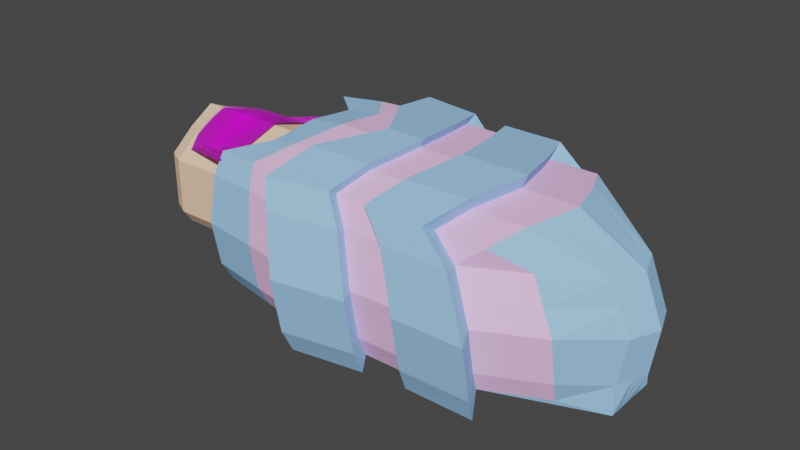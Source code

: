 # Source: baby.blend  (saved by Blender 2.93.21; exported with 4.5.12 LTS)
import bpy
from mathutils import Matrix  # noqa: F401  (used for matrix-valued properties, if any)

bpy.ops.wm.read_factory_settings(use_empty=True)
scene = bpy.context.scene
scene.name = 'Scene'

# ---- collections
col_collection = bpy.data.collections.new('Collection'); scene.collection.children.link(col_collection)

# ---- images (referenced by path relative to the original .blend; pixels are not part of the script)
import os
ASSET_DIR = os.environ.get("B2B_ASSET_DIR", "")  # directory of the original .blend (textures are referenced by path, not embedded)
HERE = os.path.dirname(os.path.abspath(__file__))  # packed textures are extracted next to this script under _unpacked/

def load_image(name, relpath, width, height, colorspace="sRGB"):
    """Load a texture the original file referenced (path relative to the .blend, or extracted next to this script)."""
    p = next((c for c in (os.path.join(HERE, relpath), os.path.join(ASSET_DIR, relpath)) if relpath and os.path.exists(c)), "")
    if p:
        img = bpy.data.images.load(p, check_existing=True)
        img.name = name
    else:  # same state as the original file: an image datablock whose file is absent (Cycles renders it pink)
        img = bpy.data.images.new(name, width, height)
        img.source = "FILE"
        img.filepath = "//" + (relpath or name)
    img.colorspace_settings.name = colorspace
    return img
img_lennyface_png = load_image('LennyFace.png', 'LennyFace.png', 1024, 1024, 'sRGB')

# ---- materials (node trees are filled in below, after node groups)
mat_material_001 = bpy.data.materials.new('Material.001')
mat_material_001.use_transparent_shadow = False
mat_material_001.diffuse_color = (1.0, 0.5857, 0.9629, 1.0)
mat_material_002 = bpy.data.materials.new('Material.002')
mat_material_002.use_transparent_shadow = False
mat_material_002.diffuse_color = (0.3399, 0.6274, 1.0, 1.0)
mat_material_003 = bpy.data.materials.new('Material.003')
mat_material_003.use_transparent_shadow = False
mat_material_003.diffuse_color = (1.0, 0.6628, 0.4506, 1.0)
mat_material_004 = bpy.data.materials.new('Material.004')
mat_material_004.use_transparent_shadow = False
mat_lennyface = bpy.data.materials.new('LennyFace')
mat_lennyface.surface_render_method = 'BLENDED'
mat_lennyface.blend_method = 'BLEND'
mat_lennyface.use_transparent_shadow = False
mat_lennyface.preview_render_type = 'FLAT'

# ---- material node trees
mat_material_004.use_nodes = True; mat_material_004.node_tree.nodes.clear()
_N = mat_material_004.node_tree.nodes; _L = mat_material_004.node_tree.links
n0 = _N.new('ShaderNodeBsdfPrincipled'); n0.name = 'Principled BSDF'; n0.location = (10, 300)
n0.distribution = 'GGX'
n0.subsurface_method = 'BURLEY'
n0.inputs[3].default_value = 1.45
n0.inputs[27].default_value = (0.0, 0.0, 0.0, 1.0)
n0.inputs[28].default_value = 1.0
n1 = _N.new('ShaderNodeOutputMaterial'); n1.name = 'Material Output'; n1.location = (300, 300)
_L.new(n0.outputs[0], n1.inputs[0])
n1.is_active_output = True
mat_lennyface.use_nodes = True; mat_lennyface.node_tree.nodes.clear()
_N = mat_lennyface.node_tree.nodes; _L = mat_lennyface.node_tree.links
n0 = _N.new('ShaderNodeOutputMaterial'); n0.name = 'Material Output'; n0.location = (300, 300)
n1 = _N.new('ShaderNodeTexImage'); n1.name = 'Image Texture'; n1.location = (-200, 300)
n1.image = img_lennyface_png
n1.extension = 'CLIP'
n2 = _N.new('ShaderNodeBsdfPrincipled'); n2.name = 'Principled BSDF'; n2.location = (0, 300)
n2.distribution = 'GGX'
n2.subsurface_method = 'BURLEY'
n2.inputs[3].default_value = 1.45
n2.inputs[27].default_value = (0.0, 0.0, 0.0, 1.0)
n2.inputs[28].default_value = 1.0
_L.new(n1.outputs[0], n2.inputs[0])
_L.new(n1.outputs[1], n2.inputs[4])
_L.new(n2.outputs[0], n0.inputs[0])
n0.is_active_output = True

# ---- world
world_world = bpy.data.worlds.new('World'); scene.world = world_world
world_world.use_nodes = True; world_world.node_tree.nodes.clear()
_N = world_world.node_tree.nodes; _L = world_world.node_tree.links
n0 = _N.new('ShaderNodeOutputWorld'); n0.name = 'World Output'; n0.location = (300, 300)
n1 = _N.new('ShaderNodeBackground'); n1.name = 'Background'; n1.location = (10, 300)
n1.inputs[0].default_value = (0.05088, 0.05088, 0.05088, 1.0)
_L.new(n1.outputs[0], n0.inputs[0])
n0.is_active_output = True
world_world.color = (0.05088, 0.05088, 0.05088)
world_world.use_sun_shadow = False
world_world.sun_shadow_jitter_overblur = 0.0

# ---- meshes
me_cube_004 = bpy.data.meshes.new('Cube.004')
me_cube_004.from_pydata([(-0.609, -0.86, -0.8791), (-0.8935, -0.5272, 0.7836), (-0.609, 0.8656, -0.8091), (-0.895, 0.5531, 0.79), (1.0, -0.86, -0.8791), (1.0, -0.8095, 0.7836), (1.0, 0.8656, -0.8091), (1.0, 0.8656, 0.79), (-0.6911, -0.5138, -0.93), (-1.118, -0.2875, 0.8918), (0.7982, -0.5138, -0.93), (0.7982, -0.5698, 0.8918), (-1.118, 0.3157, 0.8918), (0.7982, 0.5319, -0.9427), (-0.6911, 0.5319, -0.9427), (0.7982, 0.6048, 0.8918), (-0.7401, -0.6604, -0.5696), (-0.7754, 0.636, -0.5696), (1.0, 1.0, -0.5696), (1.0, -1.0, -0.5696), (0.7982, -0.5698, -0.5696), (-1.068, -0.2875, -0.5696), (0.7982, 0.6048, -0.5696), (-1.062, 0.3157, -0.5696), (-0.8762, -0.6604, 0.538), (-0.9115, 0.636, 0.538), (1.0, 1.0, 0.538), (1.0, -1.0, 0.538), (0.7982, -0.5698, 0.538), (-1.118, -0.2875, 0.538), (0.7982, 0.6048, 0.538), (-1.118, 0.3157, 0.538), (-0.7845, 0.01746, -1.0), (0.7982, 0.01746, 0.8918), (-1.118, 0.01746, 0.8918), (0.7982, 0.01746, -1.0), (-1.128, 0.01746, -0.5696), (0.7982, 0.01746, -0.5696), (-1.189, 0.01746, 0.538), (0.7982, 0.01746, 0.538), (-0.9115, 0.7256, -0.01582), (1.0, 1.09, -0.01582), (1.0, -1.106, -0.01582), (0.7982, -0.5698, -0.01582), (-1.168, -0.2875, -0.01582), (0.7982, 0.6048, -0.01582), (-1.162, 0.3157, -0.01582), (-0.8762, -0.7669, -0.01582), (-1.227, 0.01746, -0.01582), (0.7465, 0.927, -0.8503), (0.459, 1.042, -0.8503), (0.1961, 0.8656, -0.8091), (-0.07209, 0.8656, -0.8091), (-0.3403, 0.8656, -0.8091), (-0.5785, 0.846, 0.79), (-0.2627, 0.85, 0.79), (0.05318, 0.8539, 0.79), (0.3569, 1.034, 0.864), (0.6955, 0.9228, 0.864), (-0.3403, -0.86, -0.8791), (-0.07209, -0.86, -0.8791), (0.1961, -0.86, -0.8791), (0.459, -0.9929, -0.9253), (0.7465, -0.9228, -0.9253), (0.6958, -0.8688, 0.8571), (0.3575, -0.9388, 0.8571), (0.05396, -0.8095, 0.7836), (-0.2616, -0.8095, 0.7836), (-0.5772, -0.8095, 0.7836), (-0.6659, -0.5698, 0.8918), (-0.3326, -0.5698, 0.8918), (0.0007329, -0.5698, 0.8918), (0.3533, -0.5698, 0.8918), (0.5497, -0.5698, 0.8918), (0.6057, -0.5517, -0.9799), (0.4503, -0.5517, -0.9799), (0.1551, -0.5138, -0.93), (-0.1268, -0.5138, -0.93), (-0.4086, -0.5138, -0.93), (0.6469, 0.5693, -0.9935), (0.4297, 0.5693, -0.9935), (0.1551, 0.5319, -0.9427), (-0.1268, 0.5319, -0.9427), (-0.4086, 0.5319, -0.9427), (-0.6659, 0.6048, 0.8918), (-0.3326, 0.6048, 0.8918), (0.0007329, 0.6048, 0.8918), (0.3341, 0.6048, 0.8918), (0.5881, 0.6048, 0.8918), (0.7231, -1.063, -0.5936), (0.4122, -1.123, -0.5936), (0.1306, -0.9714, -0.5696), (-0.1594, -0.9619, -0.5696), (-0.4495, -0.9523, -0.5696), (-0.4789, 0.9375, -0.5696), (-0.183, 0.95, -0.5696), (0.1129, 0.9625, -0.5696), (0.3996, 1.159, -0.5936), (0.7168, 1.058, -0.5936), (0.6988, -1.063, 0.5938), (0.3636, -1.123, 0.5938), (0.06257, -0.9714, 0.538), (-0.2501, -0.9619, 0.538), (-0.5628, -0.9523, 0.538), (-0.5922, 0.9375, 0.538), (-0.2737, 0.95, 0.538), (0.04493, 0.9625, 0.538), (0.351, 1.159, 0.5938), (0.6925, 1.058, 0.5938), (0.5967, 0.0178, -1.055), (0.2624, 0.0178, -1.055), (0.1084, 0.01746, -1.0), (-0.189, 0.01746, -1.0), (-0.4865, 0.01746, -1.0), (-0.6659, 0.01746, 0.8918), (-0.3326, 0.01746, 0.8918), (0.0007329, 0.01746, 0.8918), (0.2092, 0.01746, 0.8918), (0.5569, 0.01746, 0.8918), (-0.5922, 1.027, -0.01582), (-0.2737, 1.04, -0.01582), (0.04493, 1.052, -0.01582), (0.351, 1.256, 0.000113), (0.6925, 1.154, 0.000113), (0.6988, -1.177, 0.000113), (0.3636, -1.237, 0.000113), (0.06257, -1.078, -0.01582), (-0.2501, -1.068, -0.01582), (-0.5628, -1.059, -0.01582), (-0.01597, 1.046, -0.9282), (-0.34, 1.046, -0.9282), (-0.6279, 1.022, 1.004), (-0.2462, 1.027, 1.004), (-0.34, -1.039, -1.013), (-0.01597, -1.039, -1.013), (-0.245, -0.9786, 0.9963), (-0.6263, -0.9786, 0.9963), (-0.08203, -0.6212, -1.074), (-0.4226, -0.6212, -1.074), (-0.08203, 0.6424, -1.09), (-0.4226, 0.6424, -1.09), (-0.1215, -1.163, -0.6389), (-0.4719, -1.151, -0.6389), (-0.5075, 1.132, -0.6389), (-0.1499, 1.148, -0.6389), (-0.2311, -1.163, 0.6994), (-0.6089, -1.151, 0.6994), (-0.6445, 1.132, 0.6994), (-0.2595, 1.148, 0.6994), (-0.1573, 0.02073, -1.159), (-0.5166, 0.02073, -1.159), (-0.6445, 1.241, 0.03027), (-0.2595, 1.256, 0.03027), (-0.2311, -1.291, 0.03027), (-0.6089, -1.28, 0.03027), (0.222, 0.9591, -0.8711), (-0.07522, 0.9591, -0.8711), (-0.2864, 0.9418, 0.9013), (0.06363, 0.9461, 0.9013), (-0.07522, -0.9535, -0.9487), (0.222, -0.9535, -0.9487), (0.0645, -0.8976, 0.8942), (-0.2853, -0.8976, 0.8942), (0.1766, -0.5698, -1.005), (-0.1358, -0.5698, -1.005), (0.1766, 0.5893, -1.019), (-0.1358, 0.5893, -1.019), (0.1494, -1.077, -0.6057), (-0.172, -1.066, -0.6057), (-0.1981, 1.053, -0.6057), (0.1299, 1.067, -0.6057), (0.07404, -1.077, 0.622), (-0.2726, -1.066, 0.622), (-0.2986, 1.053, 0.622), (0.05449, 1.067, 0.622), (0.1248, 0.01906, -1.083), (-0.2048, 0.01906, -1.083), (-0.2986, 1.152, 0.008158), (0.05449, 1.166, 0.008158), (0.07404, -1.195, 0.008158), (-0.2726, -1.184, 0.008158), (0.5154, 1.203, -0.9462), (0.1829, 1.07, -0.9462), (0.00578, 1.056, 1.036), (0.3973, 1.194, 1.036), (0.1829, -1.069, -1.033), (0.5154, -1.15, -1.033), (0.398, -1.087, 1.028), (0.006749, -1.006, 1.028), (0.5053, -0.6398, -1.096), (0.1321, -0.6398, -1.096), (0.4815, 0.6566, -1.112), (0.1321, 0.6566, -1.112), (0.4613, -1.3, -0.6493), (0.1017, -1.207, -0.6493), (0.07987, 1.19, -0.6493), (0.4467, 1.339, -0.6493), (0.4051, -1.3, 0.7237), (0.01742, -1.207, 0.7237), (-0.004443, 1.19, 0.7237), (0.3905, 1.339, 0.7237), (0.2881, 0.01882, -1.183), (0.07422, 0.01882, -1.183), (-0.004443, 1.302, 0.03721), (0.3905, 1.45, 0.03721), (0.4051, -1.432, 0.03721), (0.01742, -1.339, 0.03721), (1.634, -0.2559, -0.01582), (1.634, -0.08205, -0.4947), (1.638, 0.3326, -0.01582), (1.673, 0.1495, -0.4786), (1.669, 0.01746, -0.5696), (1.669, 0.01746, 0.538), (1.61, -0.2559, 0.4737), (1.614, 0.3326, 0.4737), (1.669, 0.01746, -0.01582), (0.9356, -0.2963, 0.538), (0.9356, -0.2963, -0.01582), (0.9356, 0.4547, -0.01582), (0.9356, 0.4547, 0.538), (0.9356, 0.01746, 0.538), (0.9356, 0.4547, -0.5696), (0.9356, 0.01746, -0.5696), (0.9356, -0.2963, -0.5696), (0.8858, -0.4883, -0.01582), (1.551, -0.531, -0.01582), (0.8941, 0.5395, 0.6598), (1.555, 0.5093, 0.4978), (1.551, -0.2813, -0.6166), (1.555, 0.6194, -0.01582), (1.555, 0.3546, -0.6004), (1.585, 0.01746, -0.7668), (1.554, 0.01746, 0.5962), (1.551, -0.3589, 0.4978), (0.8858, -0.2386, -0.6166), (0.8858, -0.4883, 0.6598), (0.8941, 0.5395, -0.01582), (0.8291, 0.01746, 0.6598), (0.8941, 0.2747, -0.6004), (0.8291, 0.01746, -0.6914), (1.449, -0.6282, -0.01582), (1.463, 0.6011, 0.4978), (1.449, -0.3786, -0.6166), (1.449, -0.4562, 0.4978), (1.463, 0.7113, -0.01582), (1.494, 0.01746, 0.6598), (1.463, 0.4465, -0.6004), (1.494, 0.01746, -0.7668), (0.9688, -0.4556, 0.4978), (0.9721, 0.6399, -0.01582), (0.9521, 0.01746, 0.6598), (0.9721, 0.3752, -0.6004), (0.9521, 0.01746, -0.7668), (0.9688, -0.6277, -0.01582), (0.9721, 0.6399, 0.5381), (0.9688, -0.378, -0.6166), (1.143, -0.6634, -0.01582), (1.143, 0.6011, 0.4978), (1.143, -0.4137, -0.6166), (1.143, -0.4913, 0.4978), (1.143, 0.7113, -0.01582), (1.143, 0.01746, 0.6598), (1.143, 0.4465, -0.6004), (1.143, 0.01746, -0.7668), (1.048, -0.488, 0.4978), (1.048, 0.7113, -0.01582), (1.048, 0.01746, 0.6598), (1.048, 0.4465, -0.6004), (1.048, 0.01746, -0.7668), (1.048, -0.6601, -0.01582), (1.048, 0.7113, 0.4978), (1.048, -0.4105, -0.6166), (1.387, -0.6634, -0.01582), (1.387, 0.6011, 0.4978), (1.387, -0.4137, -0.6166), (1.387, -0.4913, 0.4978), (1.387, 0.7113, -0.01582), (1.387, 0.01746, 0.6598), (1.387, 0.4465, -0.6004), (1.387, 0.01746, -0.7668), (-0.8762, -0.7136, 0.2611), (-0.9115, 0.6808, 0.2611), (1.0, 1.045, 0.2611), (1.0, -1.053, 0.2611), (0.7982, -0.5698, 0.2611), (-1.143, -0.2875, 0.2611), (0.7982, 0.6048, 0.2611), (-1.14, 0.3157, 0.2611), (-1.208, 0.01746, 0.2611), (-0.5922, 0.9824, 0.2611), (-0.2737, 0.9949, 0.2611), (0.04493, 1.007, 0.2611), (0.351, 1.207, 0.297), (0.6925, 1.106, 0.297), (0.6988, -1.12, 0.297), (0.3636, -1.18, 0.297), (0.06257, -1.025, 0.2611), (-0.2501, -1.015, 0.2611), (-0.5628, -1.006, 0.2611), (-0.6445, 1.187, 0.3649), (-0.2595, 1.202, 0.3649), (-0.2311, -1.227, 0.3649), (-0.6089, -1.215, 0.3649), (-0.2986, 1.102, 0.3151), (0.05449, 1.116, 0.3151), (0.07404, -1.136, 0.3151), (-0.2726, -1.125, 0.3151), (-0.004443, 1.246, 0.3805), (0.3905, 1.395, 0.3805), (0.4051, -1.366, 0.3805), (0.01742, -1.273, 0.3805), (1.634, -0.2559, 0.2611), (1.638, 0.3326, 0.2611), (1.669, 0.01746, 0.2611), (0.9356, 0.4547, 0.2611), (0.9356, -0.2963, 0.2611), (1.551, -0.531, 0.322), (1.555, 0.6194, 0.322), (0.8941, 0.5395, 0.322), (0.8858, -0.4883, 0.322), (1.463, 0.7113, 0.322), (1.449, -0.6282, 0.322), (0.9688, -0.6277, 0.322), (0.9721, 0.6399, 0.322), (1.143, -0.6634, 0.322), (1.143, 0.7113, 0.322), (1.048, 0.7113, 0.322), (1.048, -0.6601, 0.322), (1.387, -0.6634, 0.322), (1.387, 0.7113, 0.322), (-0.8435, 0.6808, -0.2927), (1.0, 1.045, -0.2927), (1.0, -1.053, -0.2927), (0.7982, -0.5698, -0.2927), (-1.118, -0.2875, -0.2927), (0.7982, 0.6048, -0.2927), (-1.112, 0.3157, -0.2927), (-1.178, 0.01746, -0.2927), (-0.8082, -0.7136, -0.2927), (0.711, -1.12, -0.2967), (0.3879, -1.18, -0.2967), (0.09658, -1.025, -0.2927), (-0.2048, -1.015, -0.2927), (-0.5061, -1.006, -0.2927), (-0.5356, 0.9824, -0.2927), (-0.2283, 0.9949, -0.2927), (0.07894, 1.007, -0.2927), (0.3753, 1.207, -0.2967), (0.7047, 1.106, -0.2967), (-0.1763, -1.227, -0.3043), (-0.5404, -1.215, -0.3043), (-0.576, 1.187, -0.3043), (-0.2047, 1.202, -0.3043), (0.1117, -1.136, -0.2988), (-0.2223, -1.125, -0.2988), (-0.2484, 1.102, -0.2988), (0.09218, 1.116, -0.2988), (0.4332, -1.366, -0.3061), (0.05958, -1.273, -0.3061), (0.03771, 1.246, -0.3061), (0.4186, 1.395, -0.3061), (1.634, -0.2559, -0.2927), (1.638, 0.3326, -0.2927), (1.669, 0.01746, -0.2927), (0.9356, -0.2963, -0.2927), (0.9356, 0.4547, -0.2927), (1.551, -0.531, -0.3536), (1.555, 0.6194, -0.3536), (0.8858, -0.4883, -0.3536), (0.8941, 0.5395, -0.3536), (1.449, -0.6282, -0.3536), (1.463, 0.7113, -0.3536), (0.9721, 0.6399, -0.3536), (0.9688, -0.6277, -0.3536), (1.143, 0.7113, -0.3536), (1.143, -0.6634, -0.3536), (1.048, -0.6601, -0.3536), (1.048, 0.7113, -0.3536), (1.387, 0.7113, -0.3536), (1.387, -0.6634, -0.3536), (-1.118, 0.1077, 0.8918), (0.7982, 0.1731, -0.9827), (-1.108, 0.1077, -0.5696), (-1.167, 0.1077, 0.538), (-0.7563, 0.1731, -0.9827), (0.7982, 0.1951, 0.8918), (0.7982, 0.1951, -0.5696), (0.7982, 0.1951, 0.538), (-1.208, 0.1077, -0.01582), (0.5663, 0.1951, 0.8918), (0.2469, 0.1951, 0.8918), (0.0007329, 0.1951, 0.8918), (-0.3326, 0.1951, 0.8918), (-0.6659, 0.1951, 0.8918), (-0.4629, 0.1731, -0.9827), (-0.1702, 0.1731, -0.9827), (0.1225, 0.1731, -0.9827), (0.313, 0.1846, -1.036), (0.6119, 0.1846, -1.036), (-0.4882, 0.2088, -1.138), (-0.1345, 0.2088, -1.138), (-0.184, 0.1916, -1.063), (0.1405, 0.1916, -1.063), (0.09173, 0.2118, -1.161), (0.3466, 0.2118, -1.161), (1.67, 0.05742, -0.5421), (1.652, 0.1128, 0.5185), (1.659, 0.1128, -0.01582), (0.9356, 0.1497, -0.5696), (0.9356, 0.1497, 0.538), (1.576, 0.1195, -0.7165), (1.554, 0.1662, 0.5664), (0.8488, 0.09528, -0.6639), (0.8488, 0.1754, 0.6598), (1.484, 0.1472, -0.7165), (1.484, 0.194, 0.6108), (0.9582, 0.2058, 0.623), (0.9582, 0.1257, -0.7165), (1.143, 0.194, 0.6108), (1.143, 0.1472, -0.7165), (1.048, 0.1472, -0.7165), (1.048, 0.2273, 0.6108), (1.387, 0.194, 0.6108), (1.387, 0.1472, -0.7165), (1.659, 0.1128, 0.2611), (-1.187, 0.1077, 0.2611), (1.659, 0.1128, -0.2927), (-1.158, 0.1077, -0.2927), (-1.118, 0.164, 0.8918), (0.7982, 0.2703, -0.9719), (-1.096, 0.164, -0.5696), (-1.154, 0.164, 0.538), (-1.195, 0.164, -0.01582), (0.9356, 0.2323, 0.538), (0.861, 0.274, 0.6598), (1.479, 0.3043, 0.5802), (0.962, 0.3234, 0.6), (1.143, 0.3043, 0.5802), (1.048, 0.3584, 0.5802), (1.387, 0.3043, 0.5802), (-1.174, 0.164, 0.2611), (-1.145, 0.164, -0.2927), (-0.7386, 0.2703, -0.9719), (0.7982, 0.3061, 0.8918), (0.7982, 0.3061, -0.5696), (0.7982, 0.3061, 0.538), (0.5722, 0.3061, 0.8918), (0.2705, 0.3061, 0.8918), (0.0007329, 0.3061, 0.8918), (-0.3326, 0.3061, 0.8918), (-0.6659, 0.3061, 0.8918), (-0.4482, 0.2703, -0.9719), (-0.1584, 0.2703, -0.9719), (0.1313, 0.2703, -0.9719), (0.3446, 0.2888, -1.025), (0.6214, 0.2888, -1.025), (-0.4704, 0.3262, -1.125), (-0.1203, 0.3262, -1.125), (-0.1709, 0.2993, -1.051), (0.1503, 0.2993, -1.051), (0.1027, 0.3322, -1.148), (0.3831, 0.3322, -1.148), (1.671, 0.08237, -0.5249), (1.642, 0.1723, 0.5064), (1.654, 0.1723, -0.01582), (0.9356, 0.2323, -0.5696), (1.57, 0.1832, -0.6851), (1.554, 0.2591, 0.5478), (0.861, 0.1439, -0.6467), (1.479, 0.2283, -0.6851), (0.962, 0.1932, -0.6851), (1.143, 0.2283, -0.6851), (1.048, 0.2283, -0.6851), (1.387, 0.2283, -0.6851), (1.654, 0.1723, 0.2611), (1.654, 0.1723, -0.2927), (-0.7507, -0.1749, -0.9747), (0.7982, -0.1952, 0.8918), (0.7982, -0.1952, -0.5696), (0.7982, -0.1952, 0.538), (-1.118, -0.09295, 0.8918), (0.7982, -0.1749, -0.9747), (-1.106, -0.09295, -0.5696), (-1.163, -0.09295, 0.538), (-1.206, -0.09295, -0.01582), (-0.4583, -0.1749, -0.9747), (-0.1665, -0.1749, -0.9747), (0.1253, -0.1749, -0.9747), (0.3304, -0.1884, -1.028), (0.6, -0.1884, -1.028), (0.5543, -0.1952, 0.8918), (0.2613, -0.1952, 0.8918), (0.0007329, -0.1952, 0.8918), (-0.3326, -0.1952, 0.8918), (-0.6659, -0.1952, 0.8918), (-0.4826, -0.2117, -1.128), (-0.13, -0.2117, -1.128), (-0.1798, -0.1941, -1.055), (0.1436, -0.1941, -1.055), (0.09518, -0.2196, -1.151), (0.3667, -0.2196, -1.151), (1.656, -0.01856, -0.5425), (1.647, -0.08151, 0.5147), (1.656, -0.08151, -0.01582), (0.9356, -0.09611, -0.5696), (0.9356, -0.09611, 0.538), (1.573, -0.09071, -0.7124), (1.553, -0.1188, 0.5606), (0.8496, -0.07526, -0.6643), (0.8496, -0.1656, 0.6598), (1.478, -0.1259, -0.7124), (1.478, -0.154, 0.6011), (0.9582, -0.1538, 0.6011), (0.9582, -0.1257, -0.7124), (1.143, -0.1667, 0.6011), (1.143, -0.1386, -0.7124), (1.048, -0.1375, -0.7124), (1.048, -0.1655, 0.6011), (1.387, -0.1667, 0.6011), (1.387, -0.1386, -0.7124), (1.656, -0.08151, 0.2611), (-1.184, -0.09295, 0.2611), (1.656, -0.08151, -0.2927), (-1.156, -0.09295, -0.2927), (-0.7364, -0.256, -0.964), (0.7982, -0.2848, 0.8918), (0.7982, -0.2848, -0.5696), (0.7982, -0.2848, 0.538), (-0.4464, -0.256, -0.964), (-0.157, -0.256, -0.964), (0.1324, -0.256, -0.964), (0.3591, -0.2753, -1.016), (0.6013, -0.2753, -1.016), (0.5532, -0.2848, 0.8918), (0.2833, -0.2848, 0.8918), (0.0007329, -0.2848, 0.8918), (-0.3326, -0.2848, 0.8918), (-0.6659, -0.2848, 0.8918), (-0.4682, -0.3097, -1.115), (-0.1185, -0.3097, -1.115), (-0.1693, -0.284, -1.043), (0.1515, -0.284, -1.043), (0.104, -0.3202, -1.138), (0.3999, -0.3202, -1.138), (1.651, -0.03376, -0.5311), (1.638, -0.1232, 0.5049), (1.651, -0.1232, -0.01582), (0.9356, -0.144, -0.5696), (1.567, -0.1363, -0.6895), (1.552, -0.1762, 0.5455), (0.8583, -0.1144, -0.6529), (1.471, -0.1864, -0.6895), (0.9607, -0.1861, -0.6895), (1.143, -0.2044, -0.6895), (1.048, -0.2028, -0.6895), (1.387, -0.2044, -0.6895), (1.651, -0.1232, 0.2611), (1.651, -0.1232, -0.2927), (-1.118, -0.1395, 0.8918), (0.7982, -0.256, -0.964), (-1.097, -0.1395, -0.5696), (-1.152, -0.1395, 0.538), (-1.197, -0.1395, -0.01582), (0.9356, -0.144, 0.538), (0.8583, -0.2429, 0.6598), (1.471, -0.2263, 0.5764), (0.9607, -0.226, 0.5764), (1.143, -0.2444, 0.5764), (1.048, -0.2427, 0.5764), (1.387, -0.2444, 0.5764), (-1.174, -0.1395, 0.2611), (-1.147, -0.1395, -0.2927), (1.308, -0.4913, 0.4978), (1.308, 0.7113, -0.01582), (1.308, 0.01746, 0.6598), (1.308, 0.4465, -0.6004), (1.308, 0.01746, -0.7668), (1.308, -0.6634, -0.01582), (1.308, 0.6011, 0.4978), (1.308, -0.4137, -0.6166), (1.308, 0.7113, 0.322), (1.308, -0.6634, 0.322), (1.308, -0.6634, -0.3536), (1.308, 0.7113, -0.3536), (1.308, 0.1472, -0.7165), (1.308, 0.194, 0.6108), (1.308, 0.3043, 0.5802), (1.308, 0.2283, -0.6851), (1.308, -0.1386, -0.7124), (1.308, -0.1667, 0.6011), (1.308, -0.2044, -0.6895), (1.308, -0.2444, 0.5764), (1.084, -0.6614, -0.01582), (1.084, 0.6695, 0.4978), (1.084, -0.4117, -0.6166), (1.084, -0.4893, 0.4978), (1.084, 0.7113, -0.01582), (1.084, 0.01746, 0.6598), (1.084, 0.4465, -0.6004), (1.084, 0.01746, -0.7668), (1.084, 0.7113, 0.322), (1.084, -0.6614, 0.322), (1.084, -0.6614, -0.3536), (1.084, 0.7113, -0.3536), (1.084, 0.1472, -0.7165), (1.084, 0.2147, 0.6108), (1.084, 0.3379, 0.5802), (1.084, 0.2283, -0.6851), (1.084, -0.1379, -0.7124), (1.084, -0.166, 0.6011), (1.084, -0.2034, -0.6895), (1.084, -0.2433, 0.5764)], [], [(31, 12, 3, 25), (108, 58, 7, 26), (28, 11, 5, 27), (103, 68, 1, 24), (74, 10, 4, 63), (69, 9, 1, 68), (537, 558, 9, 69), (532, 559, 10, 74), (527, 525, 11, 28), (24, 1, 9, 29), (26, 7, 15, 30), (49, 6, 13, 79), (54, 3, 12, 84), (431, 428, 12, 31), (442, 430, 23, 14), (6, 18, 22, 13), (0, 16, 21, 8), (559, 526, 20, 10), (59, 93, 16, 0), (10, 20, 19, 4), (49, 98, 18, 6), (14, 23, 17, 2), (440, 431, 31, 287), (282, 26, 30, 286), (280, 24, 29, 285), (405, 211, 231, 410), (298, 103, 24, 280), (284, 28, 27, 283), (293, 108, 26, 282), (287, 31, 25, 281), (465, 221, 238, 468), (521, 483, 38, 288), (381, 386, 37, 35), (476, 482, 36, 32), (483, 480, 34, 38), (387, 385, 33, 39), (398, 381, 35, 109), (393, 380, 34, 114), (523, 484, 48, 337), (502, 212, 232, 507), (336, 46, 40, 330), (348, 123, 41, 331), (333, 43, 42, 332), (343, 128, 47, 338), (364, 223, 234, 368), (338, 47, 44, 334), (331, 41, 45, 335), (441, 432, 46, 336), (332, 42, 124, 339), (339, 124, 125, 340), (346, 121, 203, 359), (342, 92, 168, 354), (93, 59, 133, 142), (330, 40, 119, 344), (55, 105, 148, 132), (56, 106, 174, 158), (62, 90, 193, 186), (347, 122, 123, 348), (385, 389, 118, 33), (389, 390, 117, 118), (390, 391, 116, 117), (391, 392, 115, 116), (392, 393, 114, 115), (384, 394, 113, 32), (52, 82, 139, 129), (51, 81, 165, 155), (66, 101, 198, 188), (397, 398, 109, 110), (281, 25, 104, 289), (95, 52, 129, 144), (96, 51, 155, 170), (296, 126, 206, 310), (292, 107, 108, 293), (283, 27, 99, 294), (294, 99, 100, 295), (100, 65, 187, 197), (396, 111, 175, 402), (395, 112, 149, 400), (2, 17, 94, 53), (60, 92, 141, 134), (341, 126, 179, 353), (57, 107, 200, 184), (50, 97, 98, 49), (4, 19, 89, 63), (63, 89, 90, 62), (295, 100, 197, 309), (105, 55, 157, 173), (104, 54, 131, 147), (7, 58, 88, 15), (58, 57, 87, 88), (57, 56, 86, 87), (56, 55, 85, 86), (55, 54, 84, 85), (2, 53, 83, 14), (83, 53, 130, 140), (82, 52, 156, 166), (65, 66, 188, 187), (50, 49, 79, 80), (524, 528, 78, 8), (53, 94, 143, 130), (52, 95, 169, 156), (50, 80, 191, 181), (531, 532, 74, 75), (525, 533, 73, 11), (533, 534, 72, 73), (534, 535, 71, 72), (535, 536, 70, 71), (536, 537, 69, 70), (11, 73, 64, 5), (73, 72, 65, 64), (72, 71, 66, 65), (71, 70, 67, 66), (70, 69, 68, 67), (8, 78, 59, 0), (451, 83, 140, 456), (452, 82, 166, 458), (97, 50, 181, 196), (75, 74, 63, 62), (27, 5, 64, 99), (99, 64, 65, 100), (397, 110, 201, 404), (55, 56, 158, 157), (54, 55, 132, 131), (25, 3, 54, 104), (68, 103, 146, 136), (92, 60, 159, 168), (106, 56, 183, 199), (107, 57, 58, 108), (349, 153, 154, 350), (351, 151, 152, 352), (399, 400, 149, 150), (299, 147, 148, 300), (301, 145, 146, 302), (130, 143, 144, 129), (134, 141, 142, 133), (130, 129, 139, 140), (538, 539, 137, 138), (138, 137, 134, 133), (145, 135, 136, 146), (147, 131, 132, 148), (342, 127, 153, 349), (343, 93, 142, 350), (344, 119, 151, 351), (289, 104, 147, 299), (485, 113, 150, 495), (67, 68, 136, 135), (59, 78, 138, 133), (297, 102, 145, 301), (345, 95, 144, 352), (290, 120, 152, 300), (102, 67, 135, 145), (529, 77, 137, 539), (77, 60, 134, 137), (298, 128, 154, 302), (353, 179, 180, 354), (355, 177, 178, 356), (401, 402, 175, 176), (303, 173, 174, 304), (305, 171, 172, 306), (156, 169, 170, 155), (160, 167, 168, 159), (156, 155, 165, 166), (540, 541, 163, 164), (164, 163, 160, 159), (171, 161, 162, 172), (173, 157, 158, 174), (66, 67, 162, 161), (296, 101, 171, 305), (101, 66, 161, 171), (297, 127, 180, 306), (345, 120, 177, 355), (290, 105, 173, 303), (67, 102, 172, 162), (486, 112, 176, 497), (60, 77, 164, 159), (346, 96, 170, 356), (291, 121, 178, 304), (61, 91, 167, 160), (530, 76, 163, 541), (76, 61, 160, 163), (357, 205, 206, 358), (359, 203, 204, 360), (403, 404, 201, 202), (307, 199, 200, 308), (309, 197, 198, 310), (182, 195, 196, 181), (186, 193, 194, 185), (182, 181, 191, 192), (542, 543, 189, 190), (190, 189, 186, 185), (197, 187, 188, 198), (199, 183, 184, 200), (291, 106, 199, 307), (91, 61, 185, 194), (487, 111, 202, 499), (61, 76, 190, 185), (347, 97, 196, 360), (292, 122, 204, 308), (340, 125, 205, 357), (531, 75, 189, 543), (75, 62, 186, 189), (56, 57, 184, 183), (341, 91, 194, 358), (453, 81, 192, 460), (51, 96, 195, 182), (81, 51, 182, 192), (556, 545, 213, 311), (424, 406, 212, 313), (426, 407, 215, 363), (557, 546, 207, 361), (544, 208, 228, 548), (504, 222, 239, 508), (409, 220, 237, 413), (362, 210, 230, 367), (478, 37, 222, 504), (333, 20, 223, 364), (444, 22, 221, 465), (335, 45, 218, 365), (286, 30, 219, 314), (284, 43, 217, 315), (527, 28, 216, 563), (387, 39, 220, 409), (415, 245, 232, 411), (565, 243, 233, 549), (321, 240, 225, 316), (320, 241, 227, 317), (371, 244, 229, 367), (469, 246, 230, 466), (370, 242, 228, 366), (510, 247, 231, 506), (365, 218, 236, 369), (463, 214, 227, 467), (314, 219, 226, 318), (315, 217, 224, 319), (311, 213, 233, 316), (361, 207, 225, 366), (563, 216, 235, 564), (312, 209, 229, 317), (519, 279, 247, 510), (379, 274, 242, 370), (473, 278, 246, 469), (378, 276, 244, 371), (329, 273, 241, 320), (328, 272, 240, 321), (569, 275, 243, 565), (422, 277, 245, 415), (413, 237, 250, 416), (564, 235, 248, 566), (319, 224, 253, 322), (318, 226, 254, 323), (369, 236, 249, 372), (468, 238, 251, 470), (368, 234, 255, 373), (508, 239, 252, 513), (605, 597, 261, 418), (611, 595, 259, 567), (601, 592, 256, 324), (600, 593, 257, 325), (603, 596, 260, 374), (607, 598, 262, 471), (602, 594, 258, 375), (608, 599, 263, 515), (513, 252, 268, 516), (373, 255, 271, 376), (470, 251, 267, 472), (372, 249, 265, 377), (323, 254, 270, 326), (322, 253, 269, 327), (566, 248, 264, 568), (416, 250, 266, 421), (585, 574, 277, 422), (591, 572, 275, 569), (581, 577, 272, 328), (580, 578, 273, 329), (583, 573, 276, 378), (587, 575, 278, 473), (582, 579, 274, 379), (588, 576, 279, 519), (573, 580, 329, 276), (572, 581, 328, 275), (248, 322, 327, 264), (249, 323, 326, 265), (596, 600, 325, 260), (595, 601, 324, 259), (236, 318, 323, 249), (235, 319, 322, 248), (275, 328, 321, 243), (276, 329, 320, 244), (214, 312, 317, 227), (207, 311, 316, 225), (216, 315, 319, 235), (218, 314, 318, 236), (244, 320, 317, 229), (243, 321, 316, 233), (28, 284, 315, 216), (45, 286, 314, 218), (407, 424, 313, 215), (546, 556, 311, 207), (107, 292, 308, 200), (121, 291, 307, 203), (205, 309, 310, 206), (203, 307, 308, 204), (106, 291, 304, 174), (120, 290, 303, 177), (102, 297, 306, 172), (126, 296, 305, 179), (179, 305, 306, 180), (177, 303, 304, 178), (103, 298, 302, 146), (105, 290, 300, 148), (127, 297, 301, 153), (119, 289, 299, 151), (153, 301, 302, 154), (151, 299, 300, 152), (125, 295, 309, 205), (124, 294, 295, 125), (42, 283, 294, 124), (122, 292, 293, 123), (101, 296, 310, 198), (40, 281, 289, 119), (484, 521, 288, 48), (46, 287, 281, 40), (123, 293, 282, 41), (43, 284, 283, 42), (128, 298, 280, 47), (47, 280, 285, 44), (41, 282, 286, 45), (432, 440, 287, 46), (577, 582, 379, 272), (575, 583, 378, 278), (251, 372, 377, 267), (253, 373, 376, 269), (592, 602, 375, 256), (598, 603, 374, 262), (224, 368, 373, 253), (238, 369, 372, 251), (278, 378, 371, 246), (272, 379, 370, 240), (208, 361, 366, 228), (221, 365, 369, 238), (240, 370, 366, 225), (246, 371, 367, 230), (22, 335, 365, 221), (43, 333, 364, 217), (209, 362, 367, 229), (544, 557, 361, 208), (405, 426, 363, 211), (126, 341, 358, 206), (90, 340, 357, 193), (122, 347, 360, 204), (195, 359, 360, 196), (193, 357, 358, 194), (121, 346, 356, 178), (95, 345, 355, 169), (169, 355, 356, 170), (167, 353, 354, 168), (120, 345, 352, 152), (94, 344, 351, 143), (128, 343, 350, 154), (92, 342, 349, 141), (143, 351, 352, 144), (141, 349, 350, 142), (91, 341, 353, 167), (97, 347, 348, 98), (17, 330, 344, 94), (127, 342, 354, 180), (96, 346, 359, 195), (89, 339, 340, 90), (19, 332, 339, 89), (430, 441, 336, 23), (18, 331, 335, 22), (16, 338, 334, 21), (217, 364, 368, 224), (93, 343, 338, 16), (20, 333, 332, 19), (98, 348, 331, 18), (23, 336, 330, 17), (482, 523, 337, 36), (36, 337, 427, 382), (462, 475, 426, 405), (48, 288, 425, 388), (464, 474, 424, 407), (576, 584, 423, 279), (586, 585, 422, 439), (436, 416, 421, 438), (252, 417, 420, 268), (599, 604, 419, 263), (606, 605, 418, 437), (239, 412, 417, 252), (434, 413, 416, 436), (439, 422, 415, 435), (279, 423, 414, 247), (212, 406, 411, 232), (247, 414, 410, 231), (435, 415, 411, 467), (445, 387, 409, 433), (37, 386, 408, 222), (433, 409, 413, 434), (475, 464, 407, 426), (474, 463, 406, 424), (111, 396, 403, 202), (460, 461, 404, 403), (458, 459, 402, 401), (456, 457, 400, 399), (454, 397, 404, 461), (112, 395, 401, 176), (113, 394, 399, 150), (452, 395, 400, 457), (453, 396, 402, 459), (454, 455, 398, 397), (442, 451, 394, 384), (449, 450, 393, 392), (448, 449, 392, 391), (447, 448, 391, 390), (446, 447, 390, 389), (443, 446, 389, 385), (337, 48, 388, 427), (450, 428, 380, 393), (455, 429, 381, 398), (445, 443, 385, 387), (429, 444, 386, 381), (222, 408, 412, 239), (462, 405, 410, 466), (288, 38, 383, 425), (32, 36, 382, 384), (38, 34, 380, 383), (210, 462, 466, 230), (13, 22, 444, 429), (30, 15, 443, 445), (79, 13, 429, 455), (84, 12, 428, 450), (15, 88, 446, 443), (88, 87, 447, 446), (87, 86, 448, 447), (86, 85, 449, 448), (85, 84, 450, 449), (14, 83, 451, 442), (80, 79, 455, 454), (81, 453, 459, 165), (82, 452, 457, 139), (80, 454, 461, 191), (140, 139, 457, 456), (166, 165, 459, 458), (192, 191, 461, 460), (312, 214, 463, 474), (362, 209, 464, 475), (219, 433, 434, 226), (30, 445, 433, 219), (241, 435, 467, 227), (273, 439, 435, 241), (226, 434, 436, 254), (593, 606, 437, 257), (254, 436, 438, 270), (578, 586, 439, 273), (209, 312, 474, 464), (210, 362, 475, 462), (382, 427, 441, 430), (388, 425, 440, 432), (584, 587, 473, 423), (417, 470, 472, 420), (604, 607, 471, 419), (412, 468, 470, 417), (423, 473, 469, 414), (406, 463, 467, 411), (414, 469, 466, 410), (386, 444, 465, 408), (396, 453, 460, 403), (395, 452, 458, 401), (394, 451, 456, 399), (427, 388, 432, 441), (408, 465, 468, 412), (425, 383, 431, 440), (384, 382, 430, 442), (383, 380, 428, 431), (560, 571, 523, 482), (211, 363, 522, 501), (562, 570, 521, 484), (215, 313, 520, 503), (590, 588, 519, 555), (574, 589, 518, 277), (250, 512, 517, 266), (552, 513, 516, 554), (610, 608, 515, 553), (597, 609, 514, 261), (550, 508, 513, 552), (237, 509, 512, 250), (277, 518, 511, 245), (555, 519, 510, 551), (220, 505, 509, 237), (551, 510, 506, 548), (245, 511, 507, 232), (39, 479, 505, 220), (526, 478, 504, 547), (547, 504, 508, 550), (211, 501, 506, 231), (363, 215, 503, 522), (313, 212, 502, 520), (110, 488, 500, 201), (530, 487, 499, 542), (202, 201, 500, 499), (111, 487, 498, 175), (529, 486, 497, 540), (176, 175, 498, 497), (112, 486, 496, 149), (528, 485, 495, 538), (150, 149, 496, 495), (115, 114, 494, 493), (116, 115, 493, 492), (117, 116, 492, 491), (118, 117, 491, 490), (33, 118, 490, 477), (110, 109, 489, 488), (32, 113, 485, 476), (545, 502, 507, 549), (571, 562, 484, 523), (561, 558, 480, 483), (524, 560, 482, 476), (570, 561, 483, 521), (35, 37, 478, 481), (39, 33, 477, 479), (109, 35, 481, 489), (114, 34, 480, 494), (285, 29, 561, 570), (8, 21, 560, 524), (29, 9, 558, 561), (334, 44, 562, 571), (213, 545, 549, 233), (78, 528, 538, 138), (77, 529, 540, 164), (76, 530, 542, 190), (223, 547, 550, 234), (20, 526, 547, 223), (242, 551, 548, 228), (274, 555, 551, 242), (234, 550, 552, 255), (594, 610, 553, 258), (255, 552, 554, 271), (579, 590, 555, 274), (44, 285, 570, 562), (21, 334, 571, 560), (501, 522, 557, 544), (503, 520, 556, 546), (589, 591, 569, 518), (512, 566, 568, 517), (609, 611, 567, 514), (509, 564, 566, 512), (518, 569, 565, 511), (505, 563, 564, 509), (511, 565, 549, 507), (479, 527, 563, 505), (501, 544, 548, 506), (522, 503, 546, 557), (520, 502, 545, 556), (488, 531, 543, 500), (499, 500, 543, 542), (487, 530, 541, 498), (497, 498, 541, 540), (486, 529, 539, 496), (495, 496, 539, 538), (493, 494, 537, 536), (492, 493, 536, 535), (491, 492, 535, 534), (490, 491, 534, 533), (477, 490, 533, 525), (488, 489, 532, 531), (476, 485, 528, 524), (481, 478, 526, 559), (479, 477, 525, 527), (489, 481, 559, 532), (494, 480, 558, 537), (514, 567, 591, 589), (258, 553, 590, 579), (261, 514, 589, 574), (553, 515, 588, 590), (419, 471, 587, 584), (257, 437, 586, 578), (437, 418, 585, 586), (263, 419, 584, 576), (262, 374, 583, 575), (256, 375, 582, 577), (259, 324, 581, 572), (260, 325, 580, 573), (515, 263, 576, 588), (375, 258, 579, 582), (471, 262, 575, 587), (374, 260, 573, 583), (325, 257, 578, 580), (324, 256, 577, 581), (567, 259, 572, 591), (418, 261, 574, 585), (517, 568, 611, 609), (271, 554, 610, 594), (266, 517, 609, 597), (554, 516, 608, 610), (420, 472, 607, 604), (270, 438, 606, 593), (438, 421, 605, 606), (268, 420, 604, 599), (267, 377, 603, 598), (269, 376, 602, 592), (264, 327, 601, 595), (265, 326, 600, 596), (516, 268, 599, 608), (376, 271, 594, 602), (472, 267, 598, 607), (377, 265, 596, 603), (326, 270, 593, 600), (327, 269, 592, 601), (568, 264, 595, 611), (421, 266, 597, 605)])
me_cube_004.polygons.foreach_set('material_index', [1, 1, 1, 0, 1, 1, 1, 1, 1, 1, 1, 1, 1, 1, 1, 1, 1, 1, 0, 1, 1, 1, 1, 1, 1, 2, 0, 1, 1, 1, 2, 1, 1, 1, 1, 1, 1, 1, 1, 2, 1, 1, 1, 0, 2, 1, 1, 1, 1, 0, 1, 1, 1, 0, 1, 1, 1, 0, 1, 0, 1, 0, 1, 0, 1, 1, 1, 0, 0, 0, 1, 1, 0, 1, 0, 1, 1, 1, 0, 1, 1, 1, 0, 1, 0, 1, 1, 1, 1, 0, 1, 0, 1, 0, 1, 1, 1, 0, 0, 1, 0, 1, 0, 1, 0, 1, 0, 1, 1, 0, 1, 0, 1, 0, 1, 1, 1, 0, 1, 0, 1, 0, 1, 0, 1, 1, 1, 0, 1, 1, 1, 1, 1, 1, 1, 1, 1, 1, 1, 1, 1, 1, 1, 1, 1, 1, 1, 1, 0, 1, 1, 1, 1, 1, 0, 0, 0, 0, 0, 0, 0, 0, 0, 0, 0, 0, 0, 1, 1, 1, 1, 1, 1, 1, 1, 1, 1, 1, 1, 1, 1, 1, 1, 1, 1, 1, 1, 1, 1, 1, 1, 1, 1, 1, 1, 1, 1, 1, 1, 1, 1, 1, 1, 1, 1, 1, 2, 2, 2, 2, 2, 0, 0, 2, 1, 1, 1, 1, 1, 1, 2, 2, 2, 2, 2, 2, 2, 2, 2, 2, 2, 2, 0, 0, 2, 2, 2, 2, 2, 2, 2, 2, 2, 2, 2, 2, 2, 2, 2, 2, 2, 2, 2, 2, 2, 2, 2, 2, 2, 2, 2, 2, 2, 2, 2, 2, 2, 2, 2, 2, 2, 2, 2, 2, 2, 2, 2, 2, 2, 2, 2, 2, 2, 2, 2, 2, 2, 2, 2, 2, 2, 2, 2, 2, 1, 1, 2, 2, 1, 1, 1, 1, 1, 1, 1, 1, 0, 0, 1, 1, 1, 1, 1, 1, 1, 0, 1, 0, 1, 0, 1, 1, 1, 1, 0, 1, 1, 1, 2, 2, 2, 2, 2, 2, 2, 2, 2, 2, 2, 2, 2, 2, 1, 1, 2, 2, 2, 1, 1, 1, 1, 1, 1, 1, 0, 0, 1, 1, 1, 1, 1, 1, 1, 0, 0, 1, 1, 0, 1, 1, 1, 1, 0, 0, 1, 1, 1, 1, 1, 2, 1, 2, 2, 2, 2, 2, 2, 2, 2, 2, 2, 2, 2, 2, 2, 2, 1, 0, 2, 2, 1, 1, 0, 1, 1, 1, 1, 1, 1, 0, 0, 1, 0, 1, 0, 1, 1, 1, 1, 1, 1, 2, 2, 1, 1, 1, 2, 1, 1, 1, 1, 1, 0, 1, 0, 1, 0, 0, 1, 1, 1, 1, 0, 1, 2, 2, 0, 2, 2, 2, 2, 2, 2, 2, 2, 2, 1, 1, 2, 2, 2, 2, 2, 2, 2, 1, 1, 1, 1, 1, 2, 1, 1, 1, 1, 2, 1, 2, 2, 2, 2, 2, 2, 2, 2, 2, 2, 2, 2, 2, 2, 2, 1, 0, 2, 2, 2, 1, 1, 1, 1, 1, 0, 1, 1, 1, 1, 0, 1, 0, 1, 0, 0, 2, 1, 1, 1, 1, 1, 1, 1, 1, 1, 1, 1, 1, 2, 1, 1, 1, 0, 1, 2, 2, 2, 2, 2, 2, 1, 1, 2, 2, 2, 2, 2, 2, 2, 2, 2, 2, 2, 2, 2, 1, 1, 1, 0, 1, 1, 1, 0, 1, 0, 1, 0, 0, 1, 1, 1, 1, 2, 2, 2, 2, 2, 2, 2, 2, 2, 2, 2, 2, 2, 2, 2, 2, 2, 2, 2, 2, 2, 2, 2, 2, 2, 2, 2, 2, 2, 2, 2, 2, 2, 2, 2, 2, 2, 2, 2, 2])
_uv = me_cube_004.uv_layers.new(name='UVMap')
_uv.uv.foreach_set('vector', [0.5672, 0.2006, 0.625, 0.2006, 0.625, 0.25, 0.5672, 0.25, 0.5672, 0.4584, 0.625, 0.4584, 0.625, 0.5, 0.5672, 0.5, 0.5672, 0.6962, 0.625, 0.6962, 0.625, 0.75, 0.5672, 0.75, 0.5672, 0.9582, 0.625, 0.9582, 0.625, 1.0, 0.5672, 1.0, 0.3334, 0.6962, 0.375, 0.6962, 0.375, 0.75, 0.3334, 0.75, 0.8332, 0.6962, 0.875, 0.6962, 0.875, 0.75, 0.8332, 0.75, 0.8332, 0.6606, 0.875, 0.6606, 0.875, 0.6962, 0.8332, 0.6962, 0.3334, 0.6606, 0.375, 0.6606, 0.375, 0.6962, 0.3334, 0.6962, 0.5672, 0.6606, 0.625, 0.6606, 0.625, 0.6962, 0.5672, 0.6962, 0.5672, 0.0, 0.625, 0.0, 0.625, 0.05377, 0.5672, 0.05377, 0.5672, 0.5, 0.625, 0.5, 0.625, 0.5494, 0.5672, 0.5494, 0.3334, 0.5, 0.375, 0.5, 0.375, 0.5494, 0.3334, 0.5494, 0.8332, 0.5, 0.875, 0.5, 0.875, 0.5494, 0.8332, 0.5494, 0.5672, 0.1633, 0.625, 0.1633, 0.625, 0.2006, 0.5672, 0.2006, 0.375, 0.1633, 0.4288, 0.1633, 0.4288, 0.2006, 0.375, 0.2006, 0.375, 0.5, 0.4288, 0.5, 0.4288, 0.5494, 0.375, 0.5494, 0.375, 0.0, 0.4288, 0.0, 0.4288, 0.05377, 0.375, 0.05377, 0.375, 0.6606, 0.4288, 0.6606, 0.4288, 0.6962, 0.375, 0.6962, 0.375, 0.9582, 0.4288, 0.9582, 0.4288, 1.0, 0.375, 1.0, 0.375, 0.6962, 0.4288, 0.6962, 0.4288, 0.75, 0.375, 0.75, 0.375, 0.4584, 0.4288, 0.4584, 0.4288, 0.5, 0.375, 0.5, 0.375, 0.2006, 0.4288, 0.2006, 0.4288, 0.25, 0.375, 0.25, 0.5326, 0.1633, 0.5672, 0.1633, 0.5672, 0.2006, 0.5326, 0.2006, 0.5326, 0.5, 0.5672, 0.5, 0.5672, 0.5494, 0.5326, 0.5494, 0.5326, 0.0, 0.5672, 0.0, 0.5672, 0.05377, 0.5326, 0.05377, 0.4288, 0.6006, 0.4288, 0.6228, 0.4288, 0.6228, 0.4288, 0.6006, 0.5326, 0.9582, 0.5672, 0.9582, 0.5672, 1.0, 0.5326, 1.0, 0.5326, 0.6962, 0.5672, 0.6962, 0.5672, 0.75, 0.5326, 0.75, 0.5326, 0.4584, 0.5672, 0.4584, 0.5672, 0.5, 0.5326, 0.5, 0.5326, 0.2006, 0.5672, 0.2006, 0.5672, 0.25, 0.5326, 0.25, 0.4288, 0.5867, 0.4288, 0.5494, 0.4288, 0.5494, 0.4288, 0.5867, 0.5326, 0.1006, 0.5672, 0.1006, 0.5672, 0.1272, 0.5326, 0.1272, 0.375, 0.6006, 0.4288, 0.6006, 0.4288, 0.6228, 0.375, 0.6228, 0.375, 0.1006, 0.4288, 0.1006, 0.4288, 0.1272, 0.375, 0.1272, 0.5672, 0.1006, 0.625, 0.1006, 0.625, 0.1272, 0.5672, 0.1272, 0.5672, 0.6006, 0.625, 0.6006, 0.625, 0.6228, 0.5672, 0.6228, 0.3334, 0.6006, 0.375, 0.6006, 0.375, 0.6228, 0.3334, 0.6228, 0.8332, 0.6006, 0.875, 0.6006, 0.875, 0.6228, 0.8332, 0.6228, 0.4634, 0.1006, 0.498, 0.1006, 0.498, 0.1272, 0.4634, 0.1272, 0.5672, 0.6494, 0.5672, 0.6228, 0.5672, 0.6228, 0.5672, 0.6494, 0.4634, 0.2006, 0.498, 0.2006, 0.498, 0.25, 0.4634, 0.25, 0.4634, 0.4584, 0.498, 0.4584, 0.498, 0.5, 0.4634, 0.5, 0.4634, 0.6962, 0.498, 0.6962, 0.498, 0.75, 0.4634, 0.75, 0.4634, 0.9582, 0.498, 0.9582, 0.498, 1.0, 0.4634, 1.0, 0.4634, 0.6962, 0.4288, 0.6962, 0.4288, 0.6962, 0.4634, 0.6962, 0.4634, 0.0, 0.498, 0.0, 0.498, 0.05377, 0.4634, 0.05377, 0.4634, 0.5, 0.498, 0.5, 0.498, 0.5494, 0.4634, 0.5494, 0.4634, 0.1633, 0.498, 0.1633, 0.498, 0.2006, 0.4634, 0.2006, 0.4634, 0.75, 0.498, 0.75, 0.498, 0.7916, 0.4634, 0.7916, 0.4634, 0.7916, 0.498, 0.7916, 0.498, 0.8332, 0.4634, 0.8332, 0.4634, 0.3751, 0.498, 0.3751, 0.498, 0.3751, 0.4634, 0.3751, 0.4634, 0.9166, 0.4288, 0.9166, 0.4288, 0.9166, 0.4634, 0.9166, 0.4288, 0.9582, 0.375, 0.9582, 0.375, 0.9582, 0.4288, 0.9582, 0.4634, 0.25, 0.498, 0.25, 0.498, 0.2918, 0.4634, 0.2918, 0.625, 0.3334, 0.5672, 0.3334, 0.5672, 0.3334, 0.625, 0.3334, 0.625, 0.3751, 0.5672, 0.3751, 0.5672, 0.3751, 0.625, 0.3751, 0.375, 0.8332, 0.4288, 0.8332, 0.4288, 0.8332, 0.375, 0.8332, 0.4634, 0.4168, 0.498, 0.4168, 0.498, 0.4584, 0.4634, 0.4584, 0.625, 0.6006, 0.6666, 0.6006, 0.6666, 0.6228, 0.625, 0.6228, 0.6666, 0.6006, 0.7082, 0.6006, 0.7082, 0.6228, 0.6666, 0.6228, 0.7082, 0.6006, 0.7499, 0.6006, 0.7499, 0.6228, 0.7082, 0.6228, 0.7499, 0.6006, 0.7916, 0.6006, 0.7916, 0.6228, 0.7499, 0.6228, 0.7916, 0.6006, 0.8332, 0.6006, 0.8332, 0.6228, 0.7916, 0.6228, 0.125, 0.6006, 0.1668, 0.6006, 0.1668, 0.6228, 0.125, 0.6228, 0.2084, 0.5, 0.2084, 0.5494, 0.2084, 0.5494, 0.2084, 0.5, 0.2501, 0.5, 0.2501, 0.5494, 0.2501, 0.5494, 0.2501, 0.5, 0.625, 0.8749, 0.5672, 0.8749, 0.5672, 0.8749, 0.625, 0.8749, 0.2918, 0.6006, 0.3334, 0.6006, 0.3334, 0.6228, 0.2918, 0.6228, 0.5326, 0.25, 0.5672, 0.25, 0.5672, 0.2918, 0.5326, 0.2918, 0.4288, 0.3334, 0.375, 0.3334, 0.375, 0.3334, 0.4288, 0.3334, 0.4288, 0.3751, 0.375, 0.3751, 0.375, 0.3751, 0.4288, 0.3751, 0.5326, 0.8749, 0.498, 0.8749, 0.498, 0.8749, 0.5326, 0.8749, 0.5326, 0.4168, 0.5672, 0.4168, 0.5672, 0.4584, 0.5326, 0.4584, 0.5326, 0.75, 0.5672, 0.75, 0.5672, 0.7916, 0.5326, 0.7916, 0.5326, 0.7916, 0.5672, 0.7916, 0.5672, 0.8332, 0.5326, 0.8332, 0.5672, 0.8332, 0.625, 0.8332, 0.625, 0.8332, 0.5672, 0.8332, 0.2501, 0.6006, 0.2501, 0.6228, 0.2501, 0.6228, 0.2501, 0.6006, 0.2084, 0.6006, 0.2084, 0.6228, 0.2084, 0.6228, 0.2084, 0.6006, 0.375, 0.25, 0.4288, 0.25, 0.4288, 0.2918, 0.375, 0.2918, 0.375, 0.9166, 0.4288, 0.9166, 0.4288, 0.9166, 0.375, 0.9166, 0.4634, 0.8749, 0.498, 0.8749, 0.498, 0.8749, 0.4634, 0.8749, 0.625, 0.4168, 0.5672, 0.4168, 0.5672, 0.4168, 0.625, 0.4168, 0.375, 0.4168, 0.4288, 0.4168, 0.4288, 0.4584, 0.375, 0.4584, 0.375, 0.75, 0.4288, 0.75, 0.4288, 0.7916, 0.375, 0.7916, 0.375, 0.7916, 0.4288, 0.7916, 0.4288, 0.8332, 0.375, 0.8332, 0.5326, 0.8332, 0.5672, 0.8332, 0.5672, 0.8332, 0.5326, 0.8332, 0.5672, 0.3334, 0.625, 0.3334, 0.625, 0.3334, 0.5672, 0.3334, 0.5672, 0.2918, 0.625, 0.2918, 0.625, 0.2918, 0.5672, 0.2918, 0.625, 0.5, 0.6666, 0.5, 0.6666, 0.5494, 0.625, 0.5494, 0.6666, 0.5, 0.7082, 0.5, 0.7082, 0.5494, 0.6666, 0.5494, 0.7082, 0.5, 0.7499, 0.5, 0.7499, 0.5494, 0.7082, 0.5494, 0.7499, 0.5, 0.7916, 0.5, 0.7916, 0.5494, 0.7499, 0.5494, 0.7916, 0.5, 0.8332, 0.5, 0.8332, 0.5494, 0.7916, 0.5494, 0.125, 0.5, 0.1668, 0.5, 0.1668, 0.5494, 0.125, 0.5494, 0.1668, 0.5494, 0.1668, 0.5, 0.1668, 0.5, 0.1668, 0.5494, 0.2084, 0.5494, 0.2084, 0.5, 0.2084, 0.5, 0.2084, 0.5494, 0.7082, 0.75, 0.7499, 0.75, 0.7499, 0.75, 0.7082, 0.75, 0.2918, 0.5, 0.3334, 0.5, 0.3334, 0.5494, 0.2918, 0.5494, 0.125, 0.6606, 0.1668, 0.6606, 0.1668, 0.6962, 0.125, 0.6962, 0.375, 0.2918, 0.4288, 0.2918, 0.4288, 0.2918, 0.375, 0.2918, 0.375, 0.3334, 0.4288, 0.3334, 0.4288, 0.3334, 0.375, 0.3334, 0.2918, 0.5, 0.2918, 0.5494, 0.2918, 0.5494, 0.2918, 0.5, 0.2918, 0.6606, 0.3334, 0.6606, 0.3334, 0.6962, 0.2918, 0.6962, 0.625, 0.6606, 0.6666, 0.6606, 0.6666, 0.6962, 0.625, 0.6962, 0.6666, 0.6606, 0.7082, 0.6606, 0.7082, 0.6962, 0.6666, 0.6962, 0.7082, 0.6606, 0.7499, 0.6606, 0.7499, 0.6962, 0.7082, 0.6962, 0.7499, 0.6606, 0.7916, 0.6606, 0.7916, 0.6962, 0.7499, 0.6962, 0.7916, 0.6606, 0.8332, 0.6606, 0.8332, 0.6962, 0.7916, 0.6962, 0.625, 0.6962, 0.6666, 0.6962, 0.6666, 0.75, 0.625, 0.75, 0.6666, 0.6962, 0.7082, 0.6962, 0.7082, 0.75, 0.6666, 0.75, 0.7082, 0.6962, 0.7499, 0.6962, 0.7499, 0.75, 0.7082, 0.75, 0.7499, 0.6962, 0.7916, 0.6962, 0.7916, 0.75, 0.7499, 0.75, 0.7916, 0.6962, 0.8332, 0.6962, 0.8332, 0.75, 0.7916, 0.75, 0.125, 0.6962, 0.1668, 0.6962, 0.1668, 0.75, 0.125, 0.75, 0.1668, 0.5867, 0.1668, 0.5494, 0.1668, 0.5494, 0.1668, 0.5867, 0.2084, 0.5867, 0.2084, 0.5494, 0.2084, 0.5494, 0.2084, 0.5867, 0.4288, 0.4168, 0.375, 0.4168, 0.375, 0.4168, 0.4288, 0.4168, 0.2918, 0.6962, 0.3334, 0.6962, 0.3334, 0.75, 0.2918, 0.75, 0.5672, 0.75, 0.625, 0.75, 0.625, 0.7916, 0.5672, 0.7916, 0.5672, 0.7916, 0.625, 0.7916, 0.625, 0.8332, 0.5672, 0.8332, 0.2918, 0.6006, 0.2918, 0.6228, 0.2918, 0.6228, 0.2918, 0.6006, 0.7916, 0.5, 0.7499, 0.5, 0.7499, 0.5, 0.7916, 0.5, 0.8332, 0.5, 0.7916, 0.5, 0.7916, 0.5, 0.8332, 0.5, 0.5672, 0.25, 0.625, 0.25, 0.625, 0.2918, 0.5672, 0.2918, 0.625, 0.9582, 0.5672, 0.9582, 0.5672, 0.9582, 0.625, 0.9582, 0.4288, 0.9166, 0.375, 0.9166, 0.375, 0.9166, 0.4288, 0.9166, 0.5672, 0.3751, 0.625, 0.3751, 0.625, 0.3751, 0.5672, 0.3751, 0.5672, 0.4168, 0.625, 0.4168, 0.625, 0.4584, 0.5672, 0.4584, 0.4634, 0.9166, 0.498, 0.9166, 0.498, 0.9582, 0.4634, 0.9582, 0.4634, 0.2918, 0.498, 0.2918, 0.498, 0.3334, 0.4634, 0.3334, 0.1668, 0.6006, 0.2084, 0.6006, 0.2084, 0.6228, 0.1668, 0.6228, 0.5326, 0.2918, 0.5672, 0.2918, 0.5672, 0.3334, 0.5326, 0.3334, 0.5326, 0.9166, 0.5672, 0.9166, 0.5672, 0.9582, 0.5326, 0.9582, 0.375, 0.2918, 0.4288, 0.2918, 0.4288, 0.3334, 0.375, 0.3334, 0.375, 0.9166, 0.4288, 0.9166, 0.4288, 0.9582, 0.375, 0.9582, 0.1668, 0.5, 0.2084, 0.5, 0.2084, 0.5494, 0.1668, 0.5494, 0.1668, 0.6606, 0.2084, 0.6606, 0.2084, 0.6962, 0.1668, 0.6962, 0.1668, 0.6962, 0.2084, 0.6962, 0.2084, 0.75, 0.1668, 0.75, 0.5672, 0.9166, 0.625, 0.9166, 0.625, 0.9582, 0.5672, 0.9582, 0.5672, 0.2918, 0.625, 0.2918, 0.625, 0.3334, 0.5672, 0.3334, 0.4634, 0.9166, 0.498, 0.9166, 0.498, 0.9166, 0.4634, 0.9166, 0.4634, 0.9582, 0.4288, 0.9582, 0.4288, 0.9582, 0.4634, 0.9582, 0.4634, 0.2918, 0.498, 0.2918, 0.498, 0.2918, 0.4634, 0.2918, 0.5326, 0.2918, 0.5672, 0.2918, 0.5672, 0.2918, 0.5326, 0.2918, 0.1668, 0.6494, 0.1668, 0.6228, 0.1668, 0.6228, 0.1668, 0.6494, 0.7916, 0.75, 0.8332, 0.75, 0.8332, 0.75, 0.7916, 0.75, 0.1668, 0.75, 0.1668, 0.6962, 0.1668, 0.6962, 0.1668, 0.75, 0.5326, 0.9166, 0.5672, 0.9166, 0.5672, 0.9166, 0.5326, 0.9166, 0.4634, 0.3334, 0.4288, 0.3334, 0.4288, 0.3334, 0.4634, 0.3334, 0.5326, 0.3334, 0.498, 0.3334, 0.498, 0.3334, 0.5326, 0.3334, 0.5672, 0.9166, 0.625, 0.9166, 0.625, 0.9166, 0.5672, 0.9166, 0.2084, 0.6606, 0.2084, 0.6962, 0.2084, 0.6962, 0.2084, 0.6606, 0.2084, 0.6962, 0.2084, 0.75, 0.2084, 0.75, 0.2084, 0.6962, 0.5326, 0.9582, 0.498, 0.9582, 0.498, 0.9582, 0.5326, 0.9582, 0.4634, 0.8749, 0.498, 0.8749, 0.498, 0.9166, 0.4634, 0.9166, 0.4634, 0.3334, 0.498, 0.3334, 0.498, 0.3751, 0.4634, 0.3751, 0.2084, 0.6006, 0.2501, 0.6006, 0.2501, 0.6228, 0.2084, 0.6228, 0.5326, 0.3334, 0.5672, 0.3334, 0.5672, 0.3751, 0.5326, 0.3751, 0.5326, 0.8749, 0.5672, 0.8749, 0.5672, 0.9166, 0.5326, 0.9166, 0.375, 0.3334, 0.4288, 0.3334, 0.4288, 0.3751, 0.375, 0.3751, 0.375, 0.8749, 0.4288, 0.8749, 0.4288, 0.9166, 0.375, 0.9166, 0.2084, 0.5, 0.2501, 0.5, 0.2501, 0.5494, 0.2084, 0.5494, 0.2084, 0.6606, 0.2501, 0.6606, 0.2501, 0.6962, 0.2084, 0.6962, 0.2084, 0.6962, 0.2501, 0.6962, 0.2501, 0.75, 0.2084, 0.75, 0.5672, 0.8749, 0.625, 0.8749, 0.625, 0.9166, 0.5672, 0.9166, 0.5672, 0.3334, 0.625, 0.3334, 0.625, 0.3751, 0.5672, 0.3751, 0.7499, 0.75, 0.7916, 0.75, 0.7916, 0.75, 0.7499, 0.75, 0.5326, 0.8749, 0.5672, 0.8749, 0.5672, 0.8749, 0.5326, 0.8749, 0.5672, 0.8749, 0.625, 0.8749, 0.625, 0.8749, 0.5672, 0.8749, 0.5326, 0.9166, 0.498, 0.9166, 0.498, 0.9166, 0.5326, 0.9166, 0.4634, 0.3334, 0.498, 0.3334, 0.498, 0.3334, 0.4634, 0.3334, 0.5326, 0.3334, 0.5672, 0.3334, 0.5672, 0.3334, 0.5326, 0.3334, 0.625, 0.9166, 0.5672, 0.9166, 0.5672, 0.9166, 0.625, 0.9166, 0.2084, 0.6494, 0.2084, 0.6228, 0.2084, 0.6228, 0.2084, 0.6494, 0.2084, 0.75, 0.2084, 0.6962, 0.2084, 0.6962, 0.2084, 0.75, 0.4634, 0.3751, 0.4288, 0.3751, 0.4288, 0.3751, 0.4634, 0.3751, 0.5326, 0.3751, 0.498, 0.3751, 0.498, 0.3751, 0.5326, 0.3751, 0.375, 0.8749, 0.4288, 0.8749, 0.4288, 0.8749, 0.375, 0.8749, 0.2501, 0.6606, 0.2501, 0.6962, 0.2501, 0.6962, 0.2501, 0.6606, 0.2501, 0.6962, 0.2501, 0.75, 0.2501, 0.75, 0.2501, 0.6962, 0.4634, 0.8332, 0.498, 0.8332, 0.498, 0.8749, 0.4634, 0.8749, 0.4634, 0.3751, 0.498, 0.3751, 0.498, 0.4168, 0.4634, 0.4168, 0.2501, 0.6006, 0.2918, 0.6006, 0.2918, 0.6228, 0.2501, 0.6228, 0.5326, 0.3751, 0.5672, 0.3751, 0.5672, 0.4168, 0.5326, 0.4168, 0.5326, 0.8332, 0.5672, 0.8332, 0.5672, 0.8749, 0.5326, 0.8749, 0.375, 0.3751, 0.4288, 0.3751, 0.4288, 0.4168, 0.375, 0.4168, 0.375, 0.8332, 0.4288, 0.8332, 0.4288, 0.8749, 0.375, 0.8749, 0.2501, 0.5, 0.2918, 0.5, 0.2918, 0.5494, 0.2501, 0.5494, 0.2501, 0.6606, 0.2918, 0.6606, 0.2918, 0.6962, 0.2501, 0.6962, 0.2501, 0.6962, 0.2918, 0.6962, 0.2918, 0.75, 0.2501, 0.75, 0.5672, 0.8332, 0.625, 0.8332, 0.625, 0.8749, 0.5672, 0.8749, 0.5672, 0.3751, 0.625, 0.3751, 0.625, 0.4168, 0.5672, 0.4168, 0.5326, 0.3751, 0.5672, 0.3751, 0.5672, 0.3751, 0.5326, 0.3751, 0.4288, 0.8749, 0.375, 0.8749, 0.375, 0.8749, 0.4288, 0.8749, 0.2501, 0.6494, 0.2501, 0.6228, 0.2501, 0.6228, 0.2501, 0.6494, 0.2501, 0.75, 0.2501, 0.6962, 0.2501, 0.6962, 0.2501, 0.75, 0.4634, 0.4168, 0.4288, 0.4168, 0.4288, 0.4168, 0.4634, 0.4168, 0.5326, 0.4168, 0.498, 0.4168, 0.498, 0.4168, 0.5326, 0.4168, 0.4634, 0.8332, 0.498, 0.8332, 0.498, 0.8332, 0.4634, 0.8332, 0.2918, 0.6606, 0.2918, 0.6962, 0.2918, 0.6962, 0.2918, 0.6606, 0.2918, 0.6962, 0.2918, 0.75, 0.2918, 0.75, 0.2918, 0.6962, 0.7499, 0.5, 0.7082, 0.5, 0.7082, 0.5, 0.7499, 0.5, 0.4634, 0.8749, 0.4288, 0.8749, 0.4288, 0.8749, 0.4634, 0.8749, 0.2501, 0.5867, 0.2501, 0.5494, 0.2501, 0.5494, 0.2501, 0.5867, 0.375, 0.3751, 0.4288, 0.3751, 0.4288, 0.3751, 0.375, 0.3751, 0.2501, 0.5494, 0.2501, 0.5, 0.2501, 0.5, 0.2501, 0.5494, 0.5326, 0.6606, 0.5672, 0.6606, 0.5672, 0.6962, 0.5326, 0.6962, 0.5326, 0.6006, 0.5672, 0.6006, 0.5672, 0.6228, 0.5326, 0.6228, 0.4634, 0.6006, 0.498, 0.6006, 0.498, 0.6228, 0.4634, 0.6228, 0.4634, 0.6606, 0.498, 0.6606, 0.498, 0.6962, 0.4634, 0.6962, 0.4288, 0.6606, 0.4288, 0.6962, 0.4288, 0.6962, 0.4288, 0.6606, 0.4288, 0.6494, 0.4288, 0.6228, 0.4288, 0.6228, 0.4288, 0.6494, 0.5672, 0.6006, 0.5672, 0.6228, 0.5672, 0.6228, 0.5672, 0.6006, 0.4634, 0.5494, 0.4288, 0.5494, 0.4288, 0.5494, 0.4634, 0.5494, 0.4288, 0.6494, 0.4288, 0.6228, 0.4288, 0.6228, 0.4288, 0.6494, 0.4634, 0.6962, 0.4288, 0.6962, 0.4288, 0.6962, 0.4634, 0.6962, 0.4288, 0.5867, 0.4288, 0.5494, 0.4288, 0.5494, 0.4288, 0.5867, 0.4634, 0.5494, 0.498, 0.5494, 0.498, 0.5494, 0.4634, 0.5494, 0.5326, 0.5494, 0.5672, 0.5494, 0.5672, 0.5494, 0.5326, 0.5494, 0.5326, 0.6962, 0.498, 0.6962, 0.498, 0.6962, 0.5326, 0.6962, 0.5672, 0.6606, 0.5672, 0.6962, 0.5672, 0.6962, 0.5672, 0.6606, 0.5672, 0.6006, 0.5672, 0.6228, 0.5672, 0.6228, 0.5672, 0.6006, 0.5672, 0.6006, 0.5672, 0.6228, 0.5672, 0.6228, 0.5672, 0.6006, 0.5672, 0.6606, 0.5672, 0.6962, 0.5672, 0.6962, 0.5672, 0.6606, 0.5326, 0.6962, 0.498, 0.6962, 0.498, 0.6962, 0.5326, 0.6962, 0.5326, 0.5494, 0.5672, 0.5494, 0.5672, 0.5494, 0.5326, 0.5494, 0.4634, 0.5494, 0.498, 0.5494, 0.498, 0.5494, 0.4634, 0.5494, 0.4288, 0.5867, 0.4288, 0.5494, 0.4288, 0.5494, 0.4288, 0.5867, 0.4634, 0.6962, 0.4288, 0.6962, 0.4288, 0.6962, 0.4634, 0.6962, 0.4288, 0.6494, 0.4288, 0.6228, 0.4288, 0.6228, 0.4288, 0.6494, 0.4634, 0.5494, 0.498, 0.5494, 0.498, 0.5494, 0.4634, 0.5494, 0.5672, 0.5867, 0.5672, 0.5494, 0.5672, 0.5494, 0.5672, 0.5867, 0.5326, 0.5494, 0.5672, 0.5494, 0.5672, 0.5494, 0.5326, 0.5494, 0.5326, 0.6962, 0.498, 0.6962, 0.498, 0.6962, 0.5326, 0.6962, 0.5326, 0.6962, 0.5672, 0.6962, 0.5672, 0.6962, 0.5326, 0.6962, 0.4634, 0.6962, 0.498, 0.6962, 0.498, 0.6962, 0.4634, 0.6962, 0.5672, 0.6606, 0.5672, 0.6962, 0.5672, 0.6962, 0.5672, 0.6605, 0.5326, 0.5494, 0.498, 0.5494, 0.498, 0.5494, 0.5326, 0.5494, 0.4288, 0.6494, 0.4288, 0.6228, 0.4288, 0.6228, 0.4288, 0.6494, 0.4634, 0.6962, 0.4288, 0.6962, 0.4288, 0.6962, 0.4634, 0.6962, 0.4288, 0.5867, 0.4288, 0.5494, 0.4288, 0.5494, 0.4288, 0.5867, 0.4634, 0.5494, 0.498, 0.5494, 0.498, 0.5494, 0.4634, 0.5494, 0.5326, 0.5494, 0.5672, 0.5494, 0.5672, 0.5494, 0.5326, 0.5494, 0.5326, 0.6962, 0.498, 0.6962, 0.498, 0.6962, 0.5326, 0.6962, 0.5672, 0.6606, 0.5672, 0.6962, 0.5672, 0.6962, 0.5672, 0.6606, 0.5672, 0.6006, 0.5672, 0.6228, 0.5672, 0.6228, 0.5672, 0.6006, 0.5672, 0.6006, 0.5672, 0.6228, 0.5672, 0.6228, 0.5672, 0.6006, 0.5672, 0.6605, 0.5672, 0.6962, 0.5672, 0.6962, 0.5672, 0.6606, 0.5326, 0.6962, 0.498, 0.6962, 0.498, 0.6962, 0.5326, 0.6962, 0.5326, 0.5494, 0.5672, 0.5494, 0.5672, 0.5494, 0.5326, 0.5494, 0.4634, 0.5494, 0.498, 0.5494, 0.498, 0.5494, 0.4634, 0.5494, 0.4288, 0.5867, 0.4288, 0.5494, 0.4288, 0.5494, 0.4288, 0.5867, 0.4634, 0.6962, 0.4288, 0.6962, 0.4288, 0.6962, 0.4634, 0.6962, 0.4288, 0.6494, 0.4288, 0.6228, 0.4288, 0.6228, 0.4288, 0.6494, 0.5672, 0.6006, 0.5672, 0.6228, 0.5672, 0.6228, 0.5672, 0.6006, 0.5672, 0.6606, 0.5672, 0.6962, 0.5672, 0.6962, 0.5672, 0.6606, 0.5326, 0.6962, 0.498, 0.6962, 0.498, 0.6962, 0.5326, 0.6962, 0.5326, 0.5494, 0.5672, 0.5494, 0.5672, 0.5494, 0.5326, 0.5494, 0.4634, 0.5494, 0.498, 0.5494, 0.498, 0.5494, 0.4634, 0.5494, 0.4288, 0.5867, 0.4288, 0.5494, 0.4288, 0.5494, 0.4288, 0.5867, 0.4634, 0.6962, 0.4288, 0.6962, 0.4288, 0.6962, 0.4634, 0.6962, 0.4288, 0.6494, 0.4288, 0.6228, 0.4288, 0.6228, 0.4288, 0.6494, 0.4288, 0.6494, 0.4288, 0.6228, 0.4288, 0.6228, 0.4288, 0.6494, 0.4634, 0.6962, 0.4288, 0.6962, 0.4288, 0.6962, 0.4634, 0.6962, 0.4288, 0.5867, 0.4288, 0.5494, 0.4288, 0.5494, 0.4288, 0.5867, 0.4634, 0.5494, 0.498, 0.5494, 0.498, 0.5494, 0.4634, 0.5494, 0.5326, 0.5494, 0.5672, 0.5494, 0.5672, 0.5494, 0.5326, 0.5494, 0.5326, 0.6962, 0.498, 0.6962, 0.498, 0.6962, 0.5326, 0.6962, 0.5672, 0.6606, 0.5672, 0.6962, 0.5672, 0.6962, 0.5672, 0.6606, 0.5672, 0.6006, 0.5672, 0.6228, 0.5672, 0.6228, 0.5672, 0.6006, 0.5672, 0.6006, 0.5672, 0.6228, 0.5672, 0.6228, 0.5672, 0.6006, 0.5672, 0.6606, 0.5672, 0.6962, 0.5672, 0.6962, 0.5672, 0.6606, 0.5326, 0.6962, 0.498, 0.6962, 0.498, 0.6962, 0.5326, 0.6962, 0.5326, 0.5494, 0.5672, 0.5494, 0.5672, 0.5494, 0.5326, 0.5494, 0.4634, 0.5494, 0.498, 0.5494, 0.498, 0.5494, 0.4634, 0.5494, 0.4288, 0.5867, 0.4288, 0.5494, 0.4288, 0.5494, 0.4288, 0.5867, 0.4634, 0.6962, 0.4288, 0.6962, 0.4288, 0.6962, 0.4634, 0.6962, 0.4288, 0.6494, 0.4288, 0.6228, 0.4288, 0.6228, 0.4288, 0.6494, 0.498, 0.5494, 0.5326, 0.5494, 0.5326, 0.5494, 0.498, 0.5494, 0.5672, 0.6962, 0.5326, 0.6962, 0.5326, 0.6962, 0.5672, 0.6962, 0.5672, 0.6962, 0.5326, 0.6962, 0.5326, 0.6962, 0.5672, 0.6962, 0.498, 0.5494, 0.5326, 0.5494, 0.5326, 0.5494, 0.498, 0.5494, 0.498, 0.5494, 0.5326, 0.5494, 0.5326, 0.5494, 0.498, 0.5494, 0.5672, 0.6962, 0.5326, 0.6962, 0.5326, 0.6962, 0.5672, 0.6962, 0.498, 0.5494, 0.5326, 0.5494, 0.5326, 0.5494, 0.498, 0.5494, 0.5672, 0.6962, 0.5326, 0.6962, 0.5326, 0.6962, 0.5672, 0.6962, 0.5672, 0.6962, 0.5326, 0.6962, 0.5326, 0.6962, 0.5672, 0.6962, 0.498, 0.5494, 0.5326, 0.5494, 0.5326, 0.5494, 0.498, 0.5494, 0.5672, 0.5494, 0.5326, 0.5494, 0.5326, 0.5494, 0.5672, 0.5494, 0.498, 0.6962, 0.5326, 0.6962, 0.5326, 0.6962, 0.498, 0.6962, 0.5672, 0.6962, 0.5326, 0.6962, 0.5326, 0.6962, 0.5672, 0.6962, 0.498, 0.5494, 0.5326, 0.5494, 0.5326, 0.5494, 0.498, 0.5494, 0.498, 0.5494, 0.5326, 0.5494, 0.5326, 0.5494, 0.498, 0.5494, 0.5672, 0.6962, 0.5326, 0.6962, 0.5326, 0.6962, 0.5672, 0.6962, 0.5672, 0.6962, 0.5326, 0.6962, 0.5326, 0.6962, 0.5672, 0.6962, 0.498, 0.5494, 0.5326, 0.5494, 0.5326, 0.5494, 0.498, 0.5494, 0.498, 0.6006, 0.5326, 0.6006, 0.5326, 0.6228, 0.498, 0.6228, 0.498, 0.6606, 0.5326, 0.6606, 0.5326, 0.6962, 0.498, 0.6962, 0.5672, 0.4168, 0.5326, 0.4168, 0.5326, 0.4168, 0.5672, 0.4168, 0.498, 0.3751, 0.5326, 0.3751, 0.5326, 0.3751, 0.498, 0.3751, 0.498, 0.8332, 0.5326, 0.8332, 0.5326, 0.8749, 0.498, 0.8749, 0.498, 0.3751, 0.5326, 0.3751, 0.5326, 0.4168, 0.498, 0.4168, 0.5672, 0.3751, 0.5326, 0.3751, 0.5326, 0.3751, 0.5672, 0.3751, 0.498, 0.3334, 0.5326, 0.3334, 0.5326, 0.3334, 0.498, 0.3334, 0.5672, 0.9166, 0.5326, 0.9166, 0.5326, 0.9166, 0.5672, 0.9166, 0.498, 0.8749, 0.5326, 0.8749, 0.5326, 0.8749, 0.498, 0.8749, 0.498, 0.8749, 0.5326, 0.8749, 0.5326, 0.9166, 0.498, 0.9166, 0.498, 0.3334, 0.5326, 0.3334, 0.5326, 0.3751, 0.498, 0.3751, 0.5672, 0.9582, 0.5326, 0.9582, 0.5326, 0.9582, 0.5672, 0.9582, 0.5672, 0.3334, 0.5326, 0.3334, 0.5326, 0.3334, 0.5672, 0.3334, 0.498, 0.9166, 0.5326, 0.9166, 0.5326, 0.9166, 0.498, 0.9166, 0.498, 0.2918, 0.5326, 0.2918, 0.5326, 0.2918, 0.498, 0.2918, 0.498, 0.9166, 0.5326, 0.9166, 0.5326, 0.9582, 0.498, 0.9582, 0.498, 0.2918, 0.5326, 0.2918, 0.5326, 0.3334, 0.498, 0.3334, 0.498, 0.8332, 0.5326, 0.8332, 0.5326, 0.8332, 0.498, 0.8332, 0.498, 0.7916, 0.5326, 0.7916, 0.5326, 0.8332, 0.498, 0.8332, 0.498, 0.75, 0.5326, 0.75, 0.5326, 0.7916, 0.498, 0.7916, 0.498, 0.4168, 0.5326, 0.4168, 0.5326, 0.4584, 0.498, 0.4584, 0.5672, 0.8749, 0.5326, 0.8749, 0.5326, 0.8749, 0.5672, 0.8749, 0.498, 0.25, 0.5326, 0.25, 0.5326, 0.2918, 0.498, 0.2918, 0.498, 0.1006, 0.5326, 0.1006, 0.5326, 0.1272, 0.498, 0.1272, 0.498, 0.2006, 0.5326, 0.2006, 0.5326, 0.25, 0.498, 0.25, 0.498, 0.4584, 0.5326, 0.4584, 0.5326, 0.5, 0.498, 0.5, 0.498, 0.6962, 0.5326, 0.6962, 0.5326, 0.75, 0.498, 0.75, 0.498, 0.9582, 0.5326, 0.9582, 0.5326, 1.0, 0.498, 1.0, 0.498, 0.0, 0.5326, 0.0, 0.5326, 0.05377, 0.498, 0.05377, 0.498, 0.5, 0.5326, 0.5, 0.5326, 0.5494, 0.498, 0.5494, 0.498, 0.1633, 0.5326, 0.1633, 0.5326, 0.2006, 0.498, 0.2006, 0.498, 0.6962, 0.4634, 0.6962, 0.4634, 0.6962, 0.498, 0.6962, 0.4288, 0.5494, 0.4634, 0.5494, 0.4634, 0.5494, 0.4288, 0.5494, 0.4288, 0.5494, 0.4634, 0.5494, 0.4634, 0.5494, 0.4288, 0.5494, 0.498, 0.6962, 0.4634, 0.6962, 0.4634, 0.6962, 0.498, 0.6962, 0.498, 0.6962, 0.4634, 0.6962, 0.4634, 0.6962, 0.498, 0.6962, 0.4288, 0.5494, 0.4634, 0.5494, 0.4634, 0.5494, 0.4288, 0.5494, 0.498, 0.6962, 0.4634, 0.6962, 0.4634, 0.6962, 0.498, 0.6962, 0.4288, 0.5494, 0.4634, 0.5494, 0.4634, 0.5494, 0.4288, 0.5494, 0.4288, 0.5494, 0.4634, 0.5494, 0.4634, 0.5494, 0.4288, 0.5494, 0.498, 0.6962, 0.4634, 0.6962, 0.4634, 0.6962, 0.498, 0.6962, 0.4288, 0.6962, 0.4634, 0.6962, 0.4634, 0.6962, 0.4288, 0.6962, 0.4288, 0.5494, 0.4634, 0.5494, 0.4634, 0.5494, 0.4288, 0.5494, 0.498, 0.6962, 0.4634, 0.6962, 0.4634, 0.6962, 0.498, 0.6962, 0.4288, 0.5494, 0.4634, 0.5494, 0.4634, 0.5494, 0.4288, 0.5494, 0.4288, 0.5494, 0.4634, 0.5494, 0.4634, 0.5494, 0.4288, 0.5494, 0.498, 0.6962, 0.4634, 0.6962, 0.4634, 0.6962, 0.498, 0.6962, 0.498, 0.5494, 0.4634, 0.5494, 0.4634, 0.5494, 0.498, 0.5494, 0.4288, 0.6606, 0.4634, 0.6606, 0.4634, 0.6962, 0.4288, 0.6962, 0.4288, 0.6006, 0.4634, 0.6006, 0.4634, 0.6228, 0.4288, 0.6228, 0.498, 0.8749, 0.4634, 0.8749, 0.4634, 0.8749, 0.498, 0.8749, 0.4288, 0.8332, 0.4634, 0.8332, 0.4634, 0.8332, 0.4288, 0.8332, 0.498, 0.4168, 0.4634, 0.4168, 0.4634, 0.4168, 0.498, 0.4168, 0.4288, 0.3751, 0.4634, 0.3751, 0.4634, 0.4168, 0.4288, 0.4168, 0.4288, 0.8332, 0.4634, 0.8332, 0.4634, 0.8749, 0.4288, 0.8749, 0.498, 0.3751, 0.4634, 0.3751, 0.4634, 0.3751, 0.498, 0.3751, 0.4288, 0.3334, 0.4634, 0.3334, 0.4634, 0.3334, 0.4288, 0.3334, 0.4288, 0.3334, 0.4634, 0.3334, 0.4634, 0.3751, 0.4288, 0.3751, 0.4288, 0.8749, 0.4634, 0.8749, 0.4634, 0.9166, 0.4288, 0.9166, 0.498, 0.3334, 0.4634, 0.3334, 0.4634, 0.3334, 0.498, 0.3334, 0.4288, 0.2918, 0.4634, 0.2918, 0.4634, 0.2918, 0.4288, 0.2918, 0.498, 0.9582, 0.4634, 0.9582, 0.4634, 0.9582, 0.498, 0.9582, 0.4288, 0.9166, 0.4634, 0.9166, 0.4634, 0.9166, 0.4288, 0.9166, 0.4288, 0.2918, 0.4634, 0.2918, 0.4634, 0.3334, 0.4288, 0.3334, 0.4288, 0.9166, 0.4634, 0.9166, 0.4634, 0.9582, 0.4288, 0.9582, 0.4288, 0.8749, 0.4634, 0.8749, 0.4634, 0.8749, 0.4288, 0.8749, 0.4288, 0.4168, 0.4634, 0.4168, 0.4634, 0.4584, 0.4288, 0.4584, 0.4288, 0.25, 0.4634, 0.25, 0.4634, 0.2918, 0.4288, 0.2918, 0.498, 0.9166, 0.4634, 0.9166, 0.4634, 0.9166, 0.498, 0.9166, 0.4288, 0.3751, 0.4634, 0.3751, 0.4634, 0.3751, 0.4288, 0.3751, 0.4288, 0.7916, 0.4634, 0.7916, 0.4634, 0.8332, 0.4288, 0.8332, 0.4288, 0.75, 0.4634, 0.75, 0.4634, 0.7916, 0.4288, 0.7916, 0.4288, 0.1633, 0.4634, 0.1633, 0.4634, 0.2006, 0.4288, 0.2006, 0.4288, 0.5, 0.4634, 0.5, 0.4634, 0.5494, 0.4288, 0.5494, 0.4288, 0.0, 0.4634, 0.0, 0.4634, 0.05377, 0.4288, 0.05377, 0.498, 0.6962, 0.4634, 0.6962, 0.4634, 0.6962, 0.498, 0.6962, 0.4288, 0.9582, 0.4634, 0.9582, 0.4634, 1.0, 0.4288, 1.0, 0.4288, 0.6962, 0.4634, 0.6962, 0.4634, 0.75, 0.4288, 0.75, 0.4288, 0.4584, 0.4634, 0.4584, 0.4634, 0.5, 0.4288, 0.5, 0.4288, 0.2006, 0.4634, 0.2006, 0.4634, 0.25, 0.4288, 0.25, 0.4288, 0.1006, 0.4634, 0.1006, 0.4634, 0.1272, 0.4288, 0.1272, 0.4288, 0.1272, 0.4634, 0.1272, 0.4634, 0.1494, 0.4288, 0.1494, 0.4288, 0.5867, 0.4634, 0.5867, 0.4634, 0.6006, 0.4288, 0.6006, 0.498, 0.1272, 0.5326, 0.1272, 0.5326, 0.1494, 0.498, 0.1494, 0.498, 0.5867, 0.5326, 0.5867, 0.5326, 0.6006, 0.498, 0.6006, 0.4288, 0.6228, 0.4288, 0.6006, 0.4288, 0.6006, 0.4288, 0.6228, 0.5672, 0.5867, 0.5672, 0.6006, 0.5672, 0.6006, 0.5672, 0.5867, 0.5672, 0.5867, 0.5672, 0.6006, 0.5672, 0.6006, 0.5672, 0.5867, 0.4288, 0.6228, 0.4288, 0.6006, 0.4288, 0.6006, 0.4288, 0.6228, 0.4288, 0.6228, 0.4288, 0.6006, 0.4288, 0.6006, 0.4288, 0.6228, 0.5672, 0.5867, 0.5672, 0.6006, 0.5672, 0.6006, 0.5672, 0.5867, 0.4288, 0.6228, 0.4288, 0.6006, 0.4288, 0.6006, 0.4288, 0.6228, 0.5672, 0.5866, 0.5672, 0.6006, 0.5672, 0.6006, 0.5672, 0.5867, 0.5672, 0.5867, 0.5672, 0.6006, 0.5672, 0.6006, 0.5672, 0.5867, 0.4288, 0.6228, 0.4288, 0.6006, 0.4288, 0.6006, 0.4288, 0.6228, 0.5672, 0.6228, 0.5672, 0.6006, 0.5672, 0.6006, 0.5672, 0.6228, 0.4288, 0.6228, 0.4288, 0.6006, 0.4288, 0.6006, 0.4288, 0.6228, 0.5672, 0.5867, 0.5672, 0.6006, 0.5672, 0.6006, 0.5672, 0.5867, 0.5672, 0.5867, 0.5672, 0.6006, 0.5672, 0.6006, 0.5672, 0.5867, 0.4288, 0.6228, 0.4288, 0.6006, 0.4288, 0.6006, 0.4288, 0.6228, 0.5672, 0.5867, 0.5672, 0.6006, 0.5672, 0.6006, 0.5672, 0.5866, 0.4634, 0.5867, 0.498, 0.5867, 0.498, 0.6006, 0.4634, 0.6006, 0.5326, 0.5867, 0.5672, 0.5867, 0.5672, 0.6006, 0.5326, 0.6006, 0.2501, 0.6228, 0.2501, 0.6006, 0.2501, 0.6006, 0.2501, 0.6228, 0.2501, 0.5867, 0.2918, 0.5867, 0.2918, 0.6006, 0.2501, 0.6006, 0.2084, 0.5867, 0.2501, 0.5867, 0.2501, 0.6006, 0.2084, 0.6006, 0.1668, 0.5867, 0.2084, 0.5867, 0.2084, 0.6006, 0.1668, 0.6006, 0.2918, 0.5867, 0.2918, 0.6006, 0.2918, 0.6006, 0.2918, 0.5867, 0.2084, 0.6228, 0.2084, 0.6006, 0.2084, 0.6006, 0.2084, 0.6228, 0.1668, 0.6228, 0.1668, 0.6006, 0.1668, 0.6006, 0.1668, 0.6228, 0.2084, 0.5867, 0.2084, 0.6006, 0.2084, 0.6006, 0.2084, 0.5867, 0.2501, 0.5867, 0.2501, 0.6006, 0.2501, 0.6006, 0.2501, 0.5867, 0.2918, 0.5867, 0.3334, 0.5867, 0.3334, 0.6006, 0.2918, 0.6006, 0.125, 0.5867, 0.1668, 0.5867, 0.1668, 0.6006, 0.125, 0.6006, 0.7916, 0.5867, 0.8332, 0.5867, 0.8332, 0.6006, 0.7916, 0.6006, 0.7499, 0.5867, 0.7916, 0.5867, 0.7916, 0.6006, 0.7499, 0.6006, 0.7082, 0.5867, 0.7499, 0.5867, 0.7499, 0.6006, 0.7082, 0.6006, 0.6666, 0.5867, 0.7082, 0.5867, 0.7082, 0.6006, 0.6666, 0.6006, 0.625, 0.5867, 0.6666, 0.5867, 0.6666, 0.6006, 0.625, 0.6006, 0.4634, 0.1272, 0.498, 0.1272, 0.498, 0.1494, 0.4634, 0.1494, 0.8332, 0.5867, 0.875, 0.5867, 0.875, 0.6006, 0.8332, 0.6006, 0.3334, 0.5867, 0.375, 0.5867, 0.375, 0.6006, 0.3334, 0.6006, 0.5672, 0.5867, 0.625, 0.5867, 0.625, 0.6006, 0.5672, 0.6006, 0.375, 0.5867, 0.4288, 0.5867, 0.4288, 0.6006, 0.375, 0.6006, 0.4288, 0.6228, 0.4288, 0.6006, 0.4288, 0.6006, 0.4288, 0.6228, 0.4288, 0.5867, 0.4288, 0.6006, 0.4288, 0.6006, 0.4288, 0.5867, 0.5326, 0.1272, 0.5672, 0.1272, 0.5672, 0.1494, 0.5326, 0.1494, 0.375, 0.1272, 0.4288, 0.1272, 0.4288, 0.1494, 0.375, 0.1494, 0.5672, 0.1272, 0.625, 0.1272, 0.625, 0.1494, 0.5672, 0.1494, 0.4288, 0.5494, 0.4288, 0.5867, 0.4288, 0.5867, 0.4288, 0.5494, 0.375, 0.5494, 0.4288, 0.5494, 0.4288, 0.5867, 0.375, 0.5867, 0.5672, 0.5494, 0.625, 0.5494, 0.625, 0.5867, 0.5672, 0.5867, 0.3334, 0.5494, 0.375, 0.5494, 0.375, 0.5867, 0.3334, 0.5867, 0.8332, 0.5494, 0.875, 0.5494, 0.875, 0.5867, 0.8332, 0.5867, 0.625, 0.5494, 0.6666, 0.5494, 0.6666, 0.5867, 0.625, 0.5867, 0.6666, 0.5494, 0.7082, 0.5494, 0.7082, 0.5867, 0.6666, 0.5867, 0.7082, 0.5494, 0.7499, 0.5494, 0.7499, 0.5867, 0.7082, 0.5867, 0.7499, 0.5494, 0.7916, 0.5494, 0.7916, 0.5867, 0.7499, 0.5867, 0.7916, 0.5494, 0.8332, 0.5494, 0.8332, 0.5867, 0.7916, 0.5867, 0.125, 0.5494, 0.1668, 0.5494, 0.1668, 0.5867, 0.125, 0.5867, 0.2918, 0.5494, 0.3334, 0.5494, 0.3334, 0.5867, 0.2918, 0.5867, 0.2501, 0.5494, 0.2501, 0.5867, 0.2501, 0.5867, 0.2501, 0.5494, 0.2084, 0.5494, 0.2084, 0.5867, 0.2084, 0.5867, 0.2084, 0.5494, 0.2918, 0.5494, 0.2918, 0.5867, 0.2918, 0.5867, 0.2918, 0.5494, 0.1668, 0.5494, 0.2084, 0.5494, 0.2084, 0.5867, 0.1668, 0.5867, 0.2084, 0.5494, 0.2501, 0.5494, 0.2501, 0.5867, 0.2084, 0.5867, 0.2501, 0.5494, 0.2918, 0.5494, 0.2918, 0.5867, 0.2501, 0.5867, 0.5326, 0.5494, 0.5672, 0.5494, 0.5672, 0.5867, 0.5326, 0.5867, 0.4634, 0.5494, 0.498, 0.5494, 0.498, 0.5867, 0.4634, 0.5867, 0.5672, 0.5494, 0.5672, 0.5867, 0.5672, 0.5866, 0.5672, 0.5494, 0.5672, 0.5494, 0.5672, 0.5867, 0.5672, 0.5867, 0.5672, 0.5494, 0.5672, 0.5494, 0.5672, 0.5867, 0.5672, 0.5867, 0.5672, 0.5494, 0.5672, 0.5494, 0.5672, 0.5867, 0.5672, 0.5867, 0.5672, 0.5494, 0.5672, 0.5494, 0.5672, 0.5866, 0.5672, 0.5867, 0.5672, 0.5494, 0.5672, 0.5494, 0.5672, 0.5867, 0.5672, 0.5867, 0.5672, 0.5494, 0.5672, 0.5494, 0.5672, 0.5867, 0.5672, 0.5867, 0.5672, 0.5494, 0.5672, 0.5494, 0.5672, 0.5867, 0.5672, 0.5867, 0.5672, 0.5494, 0.498, 0.5494, 0.5326, 0.5494, 0.5326, 0.5867, 0.498, 0.5867, 0.4288, 0.5494, 0.4634, 0.5494, 0.4634, 0.5867, 0.4288, 0.5867, 0.4288, 0.1494, 0.4634, 0.1494, 0.4634, 0.1633, 0.4288, 0.1633, 0.498, 0.1494, 0.5326, 0.1494, 0.5326, 0.1633, 0.498, 0.1633, 0.4288, 0.6006, 0.4288, 0.5867, 0.4288, 0.5867, 0.4288, 0.6006, 0.4288, 0.6006, 0.4288, 0.5867, 0.4288, 0.5867, 0.4288, 0.6006, 0.4288, 0.6006, 0.4288, 0.5867, 0.4288, 0.5867, 0.4288, 0.6006, 0.4288, 0.6006, 0.4288, 0.5867, 0.4288, 0.5867, 0.4288, 0.6006, 0.4288, 0.6006, 0.4288, 0.5867, 0.4288, 0.5867, 0.4288, 0.6006, 0.5672, 0.6006, 0.5672, 0.5867, 0.5672, 0.5867, 0.5672, 0.6006, 0.4288, 0.6006, 0.4288, 0.5867, 0.4288, 0.5867, 0.4288, 0.6006, 0.4288, 0.6006, 0.4288, 0.5867, 0.4288, 0.5867, 0.4288, 0.6006, 0.2501, 0.6006, 0.2501, 0.5867, 0.2501, 0.5867, 0.2501, 0.6006, 0.2084, 0.6006, 0.2084, 0.5867, 0.2084, 0.5867, 0.2084, 0.6006, 0.1668, 0.6006, 0.1668, 0.5867, 0.1668, 0.5867, 0.1668, 0.6006, 0.4634, 0.1494, 0.498, 0.1494, 0.498, 0.1633, 0.4634, 0.1633, 0.4288, 0.6006, 0.4288, 0.5867, 0.4288, 0.5867, 0.4288, 0.6006, 0.5326, 0.1494, 0.5672, 0.1494, 0.5672, 0.1633, 0.5326, 0.1633, 0.375, 0.1494, 0.4288, 0.1494, 0.4288, 0.1633, 0.375, 0.1633, 0.5672, 0.1494, 0.625, 0.1494, 0.625, 0.1633, 0.5672, 0.1633, 0.4288, 0.0894, 0.4634, 0.0894, 0.4634, 0.1006, 0.4288, 0.1006, 0.4288, 0.6228, 0.4634, 0.6228, 0.4634, 0.6494, 0.4288, 0.6494, 0.498, 0.0894, 0.5326, 0.0894, 0.5326, 0.1006, 0.498, 0.1006, 0.498, 0.6228, 0.5326, 0.6228, 0.5326, 0.6494, 0.498, 0.6494, 0.4288, 0.6606, 0.4288, 0.6494, 0.4288, 0.6494, 0.4288, 0.6606, 0.5672, 0.6228, 0.5672, 0.6494, 0.5672, 0.6494, 0.5672, 0.6228, 0.5672, 0.6228, 0.5672, 0.6494, 0.5672, 0.6494, 0.5672, 0.6228, 0.4288, 0.6606, 0.4288, 0.6494, 0.4288, 0.6494, 0.4288, 0.6606, 0.4288, 0.6606, 0.4288, 0.6494, 0.4288, 0.6494, 0.4288, 0.6606, 0.5672, 0.6228, 0.5672, 0.6494, 0.5672, 0.6494, 0.5672, 0.6228, 0.4288, 0.6606, 0.4288, 0.6494, 0.4288, 0.6494, 0.4288, 0.6606, 0.5672, 0.6228, 0.5672, 0.6493, 0.5672, 0.6494, 0.5672, 0.6228, 0.5672, 0.6228, 0.5672, 0.6494, 0.5672, 0.6494, 0.5672, 0.6228, 0.4288, 0.6606, 0.4288, 0.6494, 0.4288, 0.6494, 0.4288, 0.6606, 0.5672, 0.6228, 0.5672, 0.6494, 0.5672, 0.6493, 0.5672, 0.6228, 0.4288, 0.6606, 0.4288, 0.6494, 0.4288, 0.6494, 0.4288, 0.6606, 0.5672, 0.6228, 0.5672, 0.6494, 0.5672, 0.6494, 0.5672, 0.6228, 0.5672, 0.6228, 0.5672, 0.6494, 0.5672, 0.6494, 0.5672, 0.6228, 0.4288, 0.6606, 0.4288, 0.6494, 0.4288, 0.6494, 0.4288, 0.6606, 0.4288, 0.6606, 0.4288, 0.6494, 0.4288, 0.6494, 0.4288, 0.6606, 0.4288, 0.6228, 0.4288, 0.6494, 0.4288, 0.6494, 0.4288, 0.6228, 0.4634, 0.6228, 0.498, 0.6228, 0.498, 0.6494, 0.4634, 0.6494, 0.5326, 0.6228, 0.5672, 0.6228, 0.5672, 0.6494, 0.5326, 0.6494, 0.2918, 0.6228, 0.2918, 0.6494, 0.2918, 0.6494, 0.2918, 0.6228, 0.2501, 0.6606, 0.2501, 0.6494, 0.2501, 0.6494, 0.2501, 0.6606, 0.2501, 0.6228, 0.2918, 0.6228, 0.2918, 0.6494, 0.2501, 0.6494, 0.2501, 0.6228, 0.2501, 0.6494, 0.2501, 0.6494, 0.2501, 0.6228, 0.2084, 0.6606, 0.2084, 0.6494, 0.2084, 0.6494, 0.2084, 0.6606, 0.2084, 0.6228, 0.2501, 0.6228, 0.2501, 0.6494, 0.2084, 0.6494, 0.2084, 0.6228, 0.2084, 0.6494, 0.2084, 0.6494, 0.2084, 0.6228, 0.1668, 0.6606, 0.1668, 0.6494, 0.1668, 0.6494, 0.1668, 0.6606, 0.1668, 0.6228, 0.2084, 0.6228, 0.2084, 0.6494, 0.1668, 0.6494, 0.7916, 0.6228, 0.8332, 0.6228, 0.8332, 0.6494, 0.7916, 0.6494, 0.7499, 0.6228, 0.7916, 0.6228, 0.7916, 0.6494, 0.7499, 0.6494, 0.7082, 0.6228, 0.7499, 0.6228, 0.7499, 0.6494, 0.7082, 0.6494, 0.6666, 0.6228, 0.7082, 0.6228, 0.7082, 0.6494, 0.6666, 0.6494, 0.625, 0.6228, 0.6666, 0.6228, 0.6666, 0.6494, 0.625, 0.6494, 0.2918, 0.6228, 0.3334, 0.6228, 0.3334, 0.6494, 0.2918, 0.6494, 0.125, 0.6228, 0.1668, 0.6228, 0.1668, 0.6494, 0.125, 0.6494, 0.5672, 0.6606, 0.5672, 0.6494, 0.5672, 0.6494, 0.5672, 0.6606, 0.4634, 0.0894, 0.498, 0.0894, 0.498, 0.1006, 0.4634, 0.1006, 0.5672, 0.0894, 0.625, 0.0894, 0.625, 0.1006, 0.5672, 0.1006, 0.375, 0.0894, 0.4288, 0.0894, 0.4288, 0.1006, 0.375, 0.1006, 0.5326, 0.0894, 0.5672, 0.0894, 0.5672, 0.1006, 0.5326, 0.1006, 0.375, 0.6228, 0.4288, 0.6228, 0.4288, 0.6494, 0.375, 0.6494, 0.5672, 0.6228, 0.625, 0.6228, 0.625, 0.6494, 0.5672, 0.6494, 0.3334, 0.6228, 0.375, 0.6228, 0.375, 0.6494, 0.3334, 0.6494, 0.8332, 0.6228, 0.875, 0.6228, 0.875, 0.6494, 0.8332, 0.6494, 0.5326, 0.05377, 0.5672, 0.05377, 0.5672, 0.0894, 0.5326, 0.0894, 0.375, 0.05377, 0.4288, 0.05377, 0.4288, 0.0894, 0.375, 0.0894, 0.5672, 0.05377, 0.625, 0.05377, 0.625, 0.0894, 0.5672, 0.0894, 0.4634, 0.05377, 0.498, 0.05377, 0.498, 0.0894, 0.4634, 0.0894, 0.5672, 0.6962, 0.5672, 0.6606, 0.5672, 0.6606, 0.5672, 0.6962, 0.1668, 0.6962, 0.1668, 0.6606, 0.1668, 0.6606, 0.1668, 0.6962, 0.2084, 0.6962, 0.2084, 0.6606, 0.2084, 0.6606, 0.2084, 0.6962, 0.2501, 0.6962, 0.2501, 0.6606, 0.2501, 0.6606, 0.2501, 0.6962, 0.4288, 0.6962, 0.4288, 0.6606, 0.4288, 0.6606, 0.4288, 0.6962, 0.4288, 0.6962, 0.4288, 0.6606, 0.4288, 0.6606, 0.4288, 0.6962, 0.4288, 0.6962, 0.4288, 0.6606, 0.4288, 0.6606, 0.4288, 0.6962, 0.4288, 0.6962, 0.4288, 0.6606, 0.4288, 0.6606, 0.4288, 0.6962, 0.4288, 0.6962, 0.4288, 0.6606, 0.4288, 0.6606, 0.4288, 0.6962, 0.4288, 0.6962, 0.4288, 0.6606, 0.4288, 0.6606, 0.4288, 0.6962, 0.4288, 0.6962, 0.4288, 0.6606, 0.4288, 0.6606, 0.4288, 0.6962, 0.4288, 0.6962, 0.4288, 0.6606, 0.4288, 0.6606, 0.4288, 0.6962, 0.498, 0.05377, 0.5326, 0.05377, 0.5326, 0.0894, 0.498, 0.0894, 0.4288, 0.05377, 0.4634, 0.05377, 0.4634, 0.0894, 0.4288, 0.0894, 0.4288, 0.6494, 0.4634, 0.6494, 0.4634, 0.6606, 0.4288, 0.6606, 0.498, 0.6494, 0.5326, 0.6494, 0.5326, 0.6606, 0.498, 0.6606, 0.5672, 0.6494, 0.5672, 0.6606, 0.5672, 0.6606, 0.5672, 0.6494, 0.5672, 0.6494, 0.5672, 0.6606, 0.5672, 0.6606, 0.5672, 0.6494, 0.5672, 0.6494, 0.5672, 0.6606, 0.5672, 0.6606, 0.5672, 0.6494, 0.5672, 0.6493, 0.5672, 0.6605, 0.5672, 0.6606, 0.5672, 0.6494, 0.5672, 0.6494, 0.5672, 0.6606, 0.5672, 0.6606, 0.5672, 0.6494, 0.5672, 0.6494, 0.5672, 0.6606, 0.5672, 0.6605, 0.5672, 0.6493, 0.5672, 0.6494, 0.5672, 0.6606, 0.5672, 0.6606, 0.5672, 0.6494, 0.5672, 0.6494, 0.5672, 0.6606, 0.5672, 0.6606, 0.5672, 0.6494, 0.4288, 0.6494, 0.4288, 0.6606, 0.4288, 0.6606, 0.4288, 0.6494, 0.4634, 0.6494, 0.498, 0.6494, 0.498, 0.6606, 0.4634, 0.6606, 0.5326, 0.6494, 0.5672, 0.6494, 0.5672, 0.6606, 0.5326, 0.6606, 0.2918, 0.6494, 0.2918, 0.6606, 0.2918, 0.6606, 0.2918, 0.6494, 0.2501, 0.6494, 0.2918, 0.6494, 0.2918, 0.6606, 0.2501, 0.6606, 0.2501, 0.6494, 0.2501, 0.6606, 0.2501, 0.6606, 0.2501, 0.6494, 0.2084, 0.6494, 0.2501, 0.6494, 0.2501, 0.6606, 0.2084, 0.6606, 0.2084, 0.6494, 0.2084, 0.6606, 0.2084, 0.6606, 0.2084, 0.6494, 0.1668, 0.6494, 0.2084, 0.6494, 0.2084, 0.6606, 0.1668, 0.6606, 0.7916, 0.6494, 0.8332, 0.6494, 0.8332, 0.6606, 0.7916, 0.6606, 0.7499, 0.6494, 0.7916, 0.6494, 0.7916, 0.6606, 0.7499, 0.6606, 0.7082, 0.6494, 0.7499, 0.6494, 0.7499, 0.6606, 0.7082, 0.6606, 0.6666, 0.6494, 0.7082, 0.6494, 0.7082, 0.6606, 0.6666, 0.6606, 0.625, 0.6494, 0.6666, 0.6494, 0.6666, 0.6606, 0.625, 0.6606, 0.2918, 0.6494, 0.3334, 0.6494, 0.3334, 0.6606, 0.2918, 0.6606, 0.125, 0.6494, 0.1668, 0.6494, 0.1668, 0.6606, 0.125, 0.6606, 0.375, 0.6494, 0.4288, 0.6494, 0.4288, 0.6606, 0.375, 0.6606, 0.5672, 0.6494, 0.625, 0.6494, 0.625, 0.6606, 0.5672, 0.6606, 0.3334, 0.6494, 0.375, 0.6494, 0.375, 0.6606, 0.3334, 0.6606, 0.8332, 0.6494, 0.875, 0.6494, 0.875, 0.6606, 0.8332, 0.6606, 0.5672, 0.6494, 0.5672, 0.6606, 0.5672, 0.6606, 0.5672, 0.6494, 0.4288, 0.6962, 0.4288, 0.6606, 0.4288, 0.6606, 0.4288, 0.6962, 0.5672, 0.6228, 0.5672, 0.6494, 0.5672, 0.6494, 0.5672, 0.6228, 0.4288, 0.6606, 0.4288, 0.6494, 0.4288, 0.6494, 0.4288, 0.6606, 0.4288, 0.6006, 0.4288, 0.5867, 0.4288, 0.5867, 0.4288, 0.6006, 0.5672, 0.5494, 0.5672, 0.5867, 0.5672, 0.5867, 0.5672, 0.5494, 0.5672, 0.5867, 0.5672, 0.6006, 0.5672, 0.6006, 0.5672, 0.5867, 0.4288, 0.6228, 0.4288, 0.6006, 0.4288, 0.6006, 0.4288, 0.6228, 0.4288, 0.5494, 0.4634, 0.5494, 0.4634, 0.5494, 0.4288, 0.5494, 0.498, 0.6962, 0.4634, 0.6962, 0.4634, 0.6962, 0.498, 0.6962, 0.5672, 0.6962, 0.5326, 0.6962, 0.5326, 0.6962, 0.5672, 0.6962, 0.498, 0.5494, 0.5326, 0.5494, 0.5326, 0.5494, 0.498, 0.5494, 0.4288, 0.6494, 0.4288, 0.6228, 0.4288, 0.6228, 0.4288, 0.6494, 0.4634, 0.6962, 0.4288, 0.6962, 0.4288, 0.6962, 0.4634, 0.6962, 0.4288, 0.5867, 0.4288, 0.5494, 0.4288, 0.5494, 0.4288, 0.5867, 0.4634, 0.5494, 0.498, 0.5494, 0.498, 0.5494, 0.4634, 0.5494, 0.5326, 0.5494, 0.5672, 0.5494, 0.5672, 0.5494, 0.5326, 0.5494, 0.5326, 0.6962, 0.498, 0.6962, 0.498, 0.6962, 0.5326, 0.6962, 0.5672, 0.6606, 0.5672, 0.6962, 0.5672, 0.6962, 0.5672, 0.6606, 0.5672, 0.6006, 0.5672, 0.6228, 0.5672, 0.6228, 0.5672, 0.6006, 0.5672, 0.6494, 0.5672, 0.6606, 0.5672, 0.6606, 0.5672, 0.6494, 0.4288, 0.6962, 0.4288, 0.6606, 0.4288, 0.6606, 0.4288, 0.6962, 0.5672, 0.6228, 0.5672, 0.6494, 0.5672, 0.6494, 0.5672, 0.6228, 0.4288, 0.6606, 0.4288, 0.6494, 0.4288, 0.6494, 0.4288, 0.6606, 0.4288, 0.6006, 0.4288, 0.5867, 0.4288, 0.5867, 0.4288, 0.6006, 0.5672, 0.5494, 0.5672, 0.5867, 0.5672, 0.5867, 0.5672, 0.5494, 0.5672, 0.5867, 0.5672, 0.6006, 0.5672, 0.6006, 0.5672, 0.5867, 0.4288, 0.6228, 0.4288, 0.6006, 0.4288, 0.6006, 0.4288, 0.6228, 0.4288, 0.5494, 0.4634, 0.5494, 0.4634, 0.5494, 0.4288, 0.5494, 0.498, 0.6962, 0.4634, 0.6962, 0.4634, 0.6962, 0.498, 0.6962, 0.5672, 0.6962, 0.5326, 0.6962, 0.5326, 0.6962, 0.5672, 0.6962, 0.498, 0.5494, 0.5326, 0.5494, 0.5326, 0.5494, 0.498, 0.5494, 0.4288, 0.6494, 0.4288, 0.6228, 0.4288, 0.6228, 0.4288, 0.6494, 0.4634, 0.6962, 0.4288, 0.6962, 0.4288, 0.6962, 0.4634, 0.6962, 0.4288, 0.5867, 0.4288, 0.5494, 0.4288, 0.5494, 0.4288, 0.5867, 0.4634, 0.5494, 0.498, 0.5494, 0.498, 0.5494, 0.4634, 0.5494, 0.5326, 0.5494, 0.5672, 0.5494, 0.5672, 0.5494, 0.5326, 0.5494, 0.5326, 0.6962, 0.498, 0.6962, 0.498, 0.6962, 0.5326, 0.6962, 0.5672, 0.6606, 0.5672, 0.6962, 0.5672, 0.6962, 0.5672, 0.6606, 0.5672, 0.6006, 0.5672, 0.6228, 0.5672, 0.6228, 0.5672, 0.6006])
me_cube_004.materials.append(mat_material_001)
me_cube_004.materials.append(mat_material_002)
me_cube_004.materials.append(mat_material_003)
me_cube_004.materials.append(mat_material_004)
me_cube_004.use_remesh_fix_poles = True
me_cube_004.use_remesh_preserve_attributes = False
me_cube_004.update()
me_lennyface = bpy.data.meshes.new('LennyFace')
me_lennyface.from_pydata([(-1.231, -0.5, 0.0), (1.231, -0.5, 0.0), (-1.231, 0.5, 0.0), (1.231, 0.5, 0.0)], [], [(0, 1, 3, 2)])
_uv = me_lennyface.uv_layers.new(name='UVMap')
_uv.uv.foreach_set('vector', [0.0, 0.0, 1.0, 0.0, 1.0, 1.0, 0.0, 1.0])
me_lennyface.materials.append(mat_lennyface)
me_lennyface.use_remesh_fix_poles = True
me_lennyface.use_remesh_preserve_attributes = False
me_lennyface.update()

# ---- objects
ob_cube_001 = bpy.data.objects.new('Cube.001', me_cube_004)
ob_lennyface = bpy.data.objects.new('LennyFace', me_lennyface)

# ---- transforms, parenting, visibility, modifiers, constraints
ob_cube_001.location = (0.0, -0.002676, 0.0)
ob_cube_001.scale = (-0.3677, -0.1892, -0.1666)
ob_lennyface.location = (-0.4679, -0.008794, 0.13)
ob_lennyface.rotation_euler = (0.0, 0.0, 1.571)
ob_lennyface.scale = (0.1462, 0.1462, 0.1462)
_m = ob_lennyface.modifiers.new('Subdivision', 'SUBSURF')
_m.subdivision_type = 'SIMPLE'
_m.levels = 4
_m.render_levels = 4
_m = ob_lennyface.modifiers.new('Shrinkwrap', 'SHRINKWRAP')
_m.wrap_method = 'TARGET_PROJECT'
_m.wrap_mode = 'OUTSIDE_SURFACE'
_m.target = ob_cube_001
_m.offset = 0.03

# ---- collection membership
col_collection.objects.link(ob_cube_001)
col_collection.objects.link(ob_lennyface)

# ---- scene / render settings (as saved in the file)
scene.frame_start = 1; scene.frame_end = 250; scene.frame_set(1)
scene.render.engine = 'BLENDER_EEVEE_NEXT'
scene.cycles.use_denoising = False
scene.cycles.samples = 128
scene.cycles.sampling_pattern = 'TABULATED_SOBOL'
scene.cycles.use_adaptive_sampling = False
scene.cycles.use_light_tree = False
scene.view_settings.view_transform = 'Filmic'
bpy.context.view_layer.update()

# ---- added for rendering (the .blend has no active camera and no usable light): camera, sun
cam_auto = bpy.data.cameras.new('AutoCamera')
cam_auto.lens = 50.0
cam_auto.sensor_width = 36.0
cam_auto.clip_end = 1000.0
ob_auto_camera = bpy.data.objects.new('AutoCamera', cam_auto)
scene.collection.objects.link(ob_auto_camera)
ob_auto_camera.location = (1.07791, -1.39613, 0.940032)
ob_auto_camera.rotation_euler = (1.09748, -7.21219e-08, 0.694738)
scene.camera = ob_auto_camera
light_auto_sun = bpy.data.lights.new('AutoSun', 'SUN')
light_auto_sun.energy = 3.0
light_auto_sun.angle = 0.0523599
ob_auto_sun = bpy.data.objects.new('AutoSun', light_auto_sun)
scene.collection.objects.link(ob_auto_sun)
ob_auto_sun.rotation_euler = (0.872665, 0.174533, 0.523599)
bpy.context.view_layer.update()
